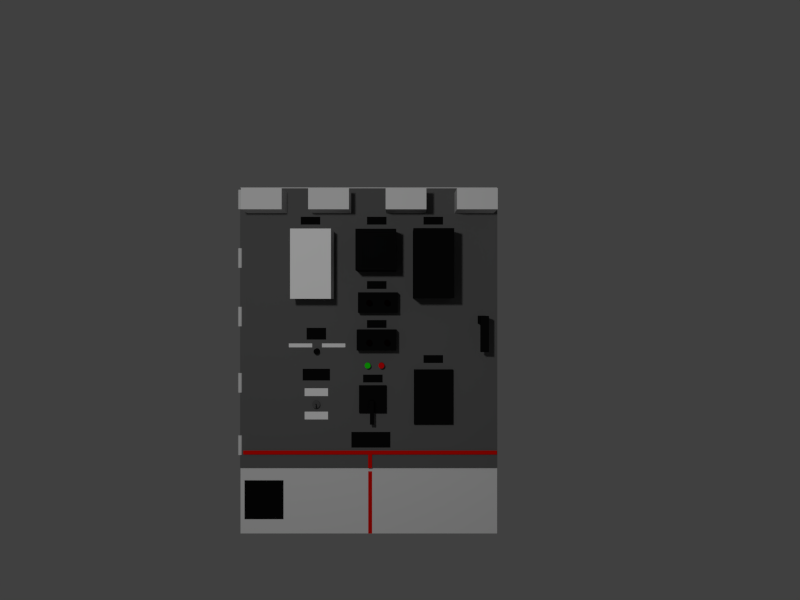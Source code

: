 # Source: untitled.blend  (saved by Blender 2.73.0; exported with 4.5.12 LTS)
import bpy
from mathutils import Matrix  # noqa: F401  (used for matrix-valued properties, if any)

bpy.ops.wm.read_factory_settings(use_empty=True)
scene = bpy.context.scene
scene.name = 'Scene'

# ---- collections
col_collection_1 = bpy.data.collections.new('Collection 1'); scene.collection.children.link(col_collection_1)

# ---- materials (node trees are filled in below, after node groups)
mat_material_001 = bpy.data.materials.new('Material.001')
mat_material_001.alpha_threshold = 0.0
mat_material_001.use_transparent_shadow = False
mat_material_001.diffuse_color = (0.004896, 0.004896, 0.004896, 1.0)
mat_material_001.specular_color = (0.0, 0.0, 0.0)
mat_material_001.roughness = 0.5
mat_material_004 = bpy.data.materials.new('Material.004')
mat_material_004.alpha_threshold = 0.0
mat_material_004.use_transparent_shadow = False
mat_material_004.diffuse_color = (1.0, 1.0, 1.0, 1.0)
mat_material_004.roughness = 0.5
mat_material_029 = bpy.data.materials.new('Material.029')
mat_material_029.alpha_threshold = 0.0
mat_material_029.use_transparent_shadow = False
mat_material_029.diffuse_color = (0.8, 0.003925, 0.0, 1.0)
mat_material_029.specular_color = (1.0, 0.0, 0.01005)
mat_material_029.roughness = 0.5
mat_material = bpy.data.materials.new('Material')
mat_material.alpha_threshold = 0.0
mat_material.use_transparent_shadow = False
mat_material.diffuse_color = (0.1282, 0.1282, 0.1282, 1.0)
mat_material.roughness = 0.5
mat_material.line_color = (0.0, 0.0, 0.0, 1.0)
mat_material_016 = bpy.data.materials.new('Material.016')
mat_material_016.alpha_threshold = 0.0
mat_material_016.use_transparent_shadow = False
mat_material_016.diffuse_color = (0.004896, 0.004896, 0.004896, 1.0)
mat_material_016.specular_color = (0.0, 0.0, 0.0)
mat_material_016.roughness = 0.5
mat_material_024 = bpy.data.materials.new('Material.024')
mat_material_024.alpha_threshold = 0.0
mat_material_024.use_transparent_shadow = False
mat_material_024.diffuse_color = (0.002063, 0.0001099, 0.0001361, 1.0)
mat_material_024.specular_color = (0.004896, 0.004896, 0.004896)
mat_material_024.roughness = 0.5
mat_material_026 = bpy.data.materials.new('Material.026')
mat_material_026.alpha_threshold = 0.0
mat_material_026.use_transparent_shadow = False
mat_material_026.diffuse_color = (0.002063, 0.0001099, 0.0001361, 1.0)
mat_material_026.specular_color = (0.00637, 0.00637, 0.00637)
mat_material_026.roughness = 0.5
mat_material_027 = bpy.data.materials.new('Material.027')
mat_material_027.alpha_threshold = 0.0
mat_material_027.use_transparent_shadow = False
mat_material_027.diffuse_color = (0.002063, 0.0001099, 0.0001361, 1.0)
mat_material_027.specular_color = (0.002063, 0.002063, 0.002063)
mat_material_027.roughness = 0.5
mat_material_028 = bpy.data.materials.new('Material.028')
mat_material_028.alpha_threshold = 0.0
mat_material_028.use_transparent_shadow = False
mat_material_028.diffuse_color = (0.002063, 0.0001099, 0.0001361, 1.0)
mat_material_028.specular_color = (0.003642, 0.003642, 0.003642)
mat_material_028.roughness = 0.5
mat_material_014 = bpy.data.materials.new('Material.014')
mat_material_014.alpha_threshold = 0.0
mat_material_014.use_transparent_shadow = False
mat_material_014.roughness = 0.5
mat_material_015 = bpy.data.materials.new('Material.015')
mat_material_015.alpha_threshold = 0.0
mat_material_015.use_transparent_shadow = False
mat_material_015.diffuse_color = (0.00637, 0.00637, 0.00637, 1.0)
mat_material_015.specular_color = (0.001547, 0.001547, 0.001547)
mat_material_015.roughness = 0.5
mat_material_018 = bpy.data.materials.new('Material.018')
mat_material_018.alpha_threshold = 0.0
mat_material_018.use_transparent_shadow = False
mat_material_018.diffuse_color = (0.00637, 0.00637, 0.00637, 1.0)
mat_material_018.specular_color = (0.001547, 0.001547, 0.001547)
mat_material_018.roughness = 0.5
mat_material_012 = bpy.data.materials.new('Material.012')
mat_material_012.alpha_threshold = 0.0
mat_material_012.use_transparent_shadow = False
mat_material_012.diffuse_color = (0.00637, 0.00637, 0.00637, 1.0)
mat_material_012.specular_color = (0.001547, 0.001547, 0.001547)
mat_material_012.roughness = 0.5
mat_material_013 = bpy.data.materials.new('Material.013')
mat_material_013.alpha_threshold = 0.0
mat_material_013.use_transparent_shadow = False
mat_material_013.diffuse_color = (0.00637, 0.00637, 0.00637, 1.0)
mat_material_013.specular_color = (0.001547, 0.001547, 0.001547)
mat_material_013.roughness = 0.5
mat_material_021 = bpy.data.materials.new('Material.021')
mat_material_021.alpha_threshold = 0.0
mat_material_021.use_transparent_shadow = False
mat_material_021.roughness = 0.5
mat_material_020 = bpy.data.materials.new('Material.020')
mat_material_020.alpha_threshold = 0.0
mat_material_020.use_transparent_shadow = False
mat_material_020.roughness = 0.5
mat_material_019 = bpy.data.materials.new('Material.019')
mat_material_019.alpha_threshold = 0.0
mat_material_019.use_transparent_shadow = False
mat_material_019.roughness = 0.5
mat_material_017 = bpy.data.materials.new('Material.017')
mat_material_017.alpha_threshold = 0.0
mat_material_017.use_transparent_shadow = False
mat_material_017.diffuse_color = (0.01471, 0.8, 0.005219, 1.0)
mat_material_017.roughness = 0.5
mat_material_025 = bpy.data.materials.new('Material.025')
mat_material_025.alpha_threshold = 0.0
mat_material_025.use_transparent_shadow = False
mat_material_025.diffuse_color = (0.8, 0.003781, 0.004875, 1.0)
mat_material_025.roughness = 0.5
mat_material_030 = bpy.data.materials.new('Material.030')
mat_material_030.alpha_threshold = 0.0
mat_material_030.use_transparent_shadow = False
mat_material_030.diffuse_color = (0.8, 0.003925, 0.0, 1.0)
mat_material_030.specular_color = (1.0, 0.0, 0.01005)
mat_material_030.roughness = 0.5
mat_material_032 = bpy.data.materials.new('Material.032')
mat_material_032.alpha_threshold = 0.0
mat_material_032.use_transparent_shadow = False
mat_material_032.diffuse_color = (0.8, 0.003925, 0.0, 1.0)
mat_material_032.specular_color = (1.0, 0.0, 0.01005)
mat_material_032.roughness = 0.5
mat_material_034 = bpy.data.materials.new('Material.034')
mat_material_034.alpha_threshold = 0.0
mat_material_034.use_transparent_shadow = False
mat_material_034.diffuse_color = (0.004896, 0.004896, 0.004896, 1.0)
mat_material_034.specular_color = (0.0, 0.0, 0.0)
mat_material_034.roughness = 0.5
mat_material_035 = bpy.data.materials.new('Material.035')
mat_material_035.alpha_threshold = 0.0
mat_material_035.use_transparent_shadow = False
mat_material_035.diffuse_color = (0.004896, 0.004896, 0.004896, 1.0)
mat_material_035.specular_color = (0.0, 0.0, 0.0)
mat_material_035.roughness = 0.5
mat_material_036 = bpy.data.materials.new('Material.036')
mat_material_036.alpha_threshold = 0.0
mat_material_036.use_transparent_shadow = False
mat_material_036.diffuse_color = (0.004896, 0.004896, 0.004896, 1.0)
mat_material_036.specular_color = (0.0, 0.0, 0.0)
mat_material_036.roughness = 0.5
mat_material_038 = bpy.data.materials.new('Material.038')
mat_material_038.alpha_threshold = 0.0
mat_material_038.use_transparent_shadow = False
mat_material_038.diffuse_color = (0.004896, 0.004896, 0.004896, 1.0)
mat_material_038.specular_color = (0.0, 0.0, 0.0)
mat_material_038.roughness = 0.5
mat_material_039 = bpy.data.materials.new('Material.039')
mat_material_039.alpha_threshold = 0.0
mat_material_039.use_transparent_shadow = False
mat_material_039.diffuse_color = (0.004896, 0.004896, 0.004896, 1.0)
mat_material_039.specular_color = (0.0, 0.0, 0.0)
mat_material_039.roughness = 0.5
mat_material_042 = bpy.data.materials.new('Material.042')
mat_material_042.alpha_threshold = 0.0
mat_material_042.use_transparent_shadow = False
mat_material_042.diffuse_color = (0.004896, 0.004896, 0.004896, 1.0)
mat_material_042.specular_color = (0.0, 0.0, 0.0)
mat_material_042.roughness = 0.5
mat_material_045 = bpy.data.materials.new('Material.045')
mat_material_045.alpha_threshold = 0.0
mat_material_045.use_transparent_shadow = False
mat_material_045.diffuse_color = (0.0985, 0.0985, 0.0985, 1.0)
mat_material_045.roughness = 0.5
mat_material_045.specular_intensity = 0.0
mat_material_046 = bpy.data.materials.new('Material.046')
mat_material_046.alpha_threshold = 0.0
mat_material_046.use_transparent_shadow = False
mat_material_046.diffuse_color = (0.004896, 0.004896, 0.004896, 1.0)
mat_material_046.specular_color = (0.0, 0.0, 0.0)
mat_material_046.roughness = 0.5
mat_material_047 = bpy.data.materials.new('Material.047')
mat_material_047.alpha_threshold = 0.0
mat_material_047.use_transparent_shadow = False
mat_material_047.diffuse_color = (0.004896, 0.004896, 0.004896, 1.0)
mat_material_047.specular_color = (0.0, 0.0, 0.0)
mat_material_047.roughness = 0.5
mat_material_048 = bpy.data.materials.new('Material.048')
mat_material_048.alpha_threshold = 0.0
mat_material_048.use_transparent_shadow = False
mat_material_048.diffuse_color = (0.004896, 0.004896, 0.004896, 1.0)
mat_material_048.specular_color = (0.0, 0.0, 0.0)
mat_material_048.roughness = 0.5
mat_material_049 = bpy.data.materials.new('Material.049')
mat_material_049.alpha_threshold = 0.0
mat_material_049.use_transparent_shadow = False
mat_material_049.diffuse_color = (0.004896, 0.004896, 0.004896, 1.0)
mat_material_049.specular_color = (0.0, 0.0, 0.0)
mat_material_049.roughness = 0.5
mat_material_050 = bpy.data.materials.new('Material.050')
mat_material_050.alpha_threshold = 0.0
mat_material_050.use_transparent_shadow = False
mat_material_050.diffuse_color = (0.004896, 0.004896, 0.004896, 1.0)
mat_material_050.specular_color = (0.0, 0.0, 0.0)
mat_material_050.roughness = 0.5
mat_material_051 = bpy.data.materials.new('Material.051')
mat_material_051.alpha_threshold = 0.0
mat_material_051.use_transparent_shadow = False
mat_material_051.diffuse_color = (0.004896, 0.004896, 0.004896, 1.0)
mat_material_051.specular_color = (0.0, 0.0, 0.0)
mat_material_051.roughness = 0.5
mat_material_052 = bpy.data.materials.new('Material.052')
mat_material_052.alpha_threshold = 0.0
mat_material_052.use_transparent_shadow = False
mat_material_052.diffuse_color = (0.004896, 0.004896, 0.004896, 1.0)
mat_material_052.specular_color = (0.0, 0.0, 0.0)
mat_material_052.roughness = 0.5

# ---- material node trees

# ---- world
world_world = bpy.data.worlds.new('World'); scene.world = world_world
world_world.color = (0.05088, 0.05088, 0.05088)
world_world.use_sun_shadow = False
world_world.sun_shadow_jitter_overblur = 0.0
world_world.cycles.sampling_method = 'MANUAL'
world_world.cycles.sample_map_resolution = 256

# ---- cameras
cam_camera = bpy.data.cameras.new('Camera')
cam_camera.clip_end = 100.0
cam_camera.lens = 35.0
cam_camera.sensor_width = 32.0
cam_camera.sensor_height = 18.0
cam_camera.ortho_scale = 7.314
cam_camera.dof.focus_distance = 0.0
cam_camera.dof.aperture_fstop = 128.0

# ---- lights
light_sun = bpy.data.lights.new('Sun', 'POINT')
light_sun.transmission_factor = 0.0
light_sun.energy = 100.0
light_sun.shadow_buffer_clip_start = 0.5
light_sun.shadow_soft_size = 0.1
light_sun.shadow_maximum_resolution = 0.006
light_sun.use_absolute_resolution = True
light_sun.cycles.use_multiple_importance_sampling = False

# ---- meshes
me_cube_029 = bpy.data.meshes.new('Cube.029')
me_cube_029.from_pydata([(-1.0, -1.0, -1.0), (-1.0, 1.0, -1.0), (1.0, 1.0, -1.0), (1.0, -1.0, -1.0), (-1.0, -1.0, 1.0), (-1.0, 1.0, 1.0), (1.0, 1.0, 1.0), (1.0, -1.0, 1.0)], [], [(4, 5, 1, 0), (5, 6, 2, 1), (6, 7, 3, 2), (7, 4, 0, 3), (0, 1, 2, 3), (7, 6, 5, 4)])
me_cube_029.materials.append(mat_material_001)
me_cube_029.use_remesh_preserve_volume = False
me_cube_029.use_remesh_preserve_attributes = False
me_cube_029.use_mirror_vertex_groups = False
me_cube_029.update()
me_plane_004 = bpy.data.meshes.new('Plane.004')
me_plane_004.from_pydata([(-1.0, -1.0, 0.0), (1.0, -1.0, 0.0), (-1.0, 1.0, 0.0), (1.0, 1.0, 0.0)], [], [(0, 1, 3, 2)])
me_plane_004.materials.append(mat_material_004)
me_plane_004.use_remesh_preserve_volume = False
me_plane_004.use_remesh_preserve_attributes = False
me_plane_004.use_mirror_vertex_groups = False
me_plane_004.update()
me_plane = bpy.data.meshes.new('Plane')
me_plane.from_pydata([(-1.0, -1.0, 0.0), (1.0, -1.0, 0.0), (-1.0, 1.0, 0.0), (1.0, 1.0, 0.0)], [], [(0, 1, 3, 2)])
me_plane.materials.append(mat_material_029)
me_plane.use_remesh_preserve_volume = False
me_plane.use_remesh_preserve_attributes = False
me_plane.use_mirror_vertex_groups = False
me_plane.update()
me_cylinder_003 = bpy.data.meshes.new('Cylinder.003')
me_cylinder_003.from_pydata([(0.0, 1.0, -1.0), (0.0, 1.0, 1.0), (0.1951, 0.9808, -1.0), (0.1951, 0.9808, 1.0), (0.3827, 0.9239, -1.0), (0.3827, 0.9239, 1.0), (0.5556, 0.8315, -1.0), (0.5556, 0.8315, 1.0), (0.7071, 0.7071, -1.0), (0.7071, 0.7071, 1.0), (0.8315, 0.5556, -1.0), (0.8315, 0.5556, 1.0), (0.9239, 0.3827, -1.0), (0.9239, 0.3827, 1.0), (0.9808, 0.1951, -1.0), (0.9808, 0.1951, 1.0), (1.0, 7.55e-08, -1.0), (1.0, 7.55e-08, 1.0), (0.9808, -0.1951, -1.0), (0.9808, -0.1951, 1.0), (0.9239, -0.3827, -1.0), (0.9239, -0.3827, 1.0), (0.8315, -0.5556, -1.0), (0.8315, -0.5556, 1.0), (0.7071, -0.7071, -1.0), (0.7071, -0.7071, 1.0), (0.5556, -0.8315, -1.0), (0.5556, -0.8315, 1.0), (0.3827, -0.9239, -1.0), (0.3827, -0.9239, 1.0), (0.1951, -0.9808, -1.0), (0.1951, -0.9808, 1.0), (-3.258e-07, -1.0, -1.0), (-3.258e-07, -1.0, 1.0), (-0.1951, -0.9808, -1.0), (-0.1951, -0.9808, 1.0), (-0.3827, -0.9239, -1.0), (-0.3827, -0.9239, 1.0), (-0.5556, -0.8315, -1.0), (-0.5556, -0.8315, 1.0), (-0.7071, -0.7071, -1.0), (-0.7071, -0.7071, 1.0), (-0.8315, -0.5556, -1.0), (-0.8315, -0.5556, 1.0), (-0.9239, -0.3827, -1.0), (-0.9239, -0.3827, 1.0), (-0.9808, -0.1951, -1.0), (-0.9808, -0.1951, 1.0), (-1.0, 9.656e-07, -1.0), (-1.0, 9.656e-07, 1.0), (-0.9808, 0.1951, -1.0), (-0.9808, 0.1951, 1.0), (-0.9239, 0.3827, -1.0), (-0.9239, 0.3827, 1.0), (-0.8315, 0.5556, -1.0), (-0.8315, 0.5556, 1.0), (-0.7071, 0.7071, -1.0), (-0.7071, 0.7071, 1.0), (-0.5556, 0.8315, -1.0), (-0.5556, 0.8315, 1.0), (-0.3827, 0.9239, -1.0), (-0.3827, 0.9239, 1.0), (-0.1951, 0.9808, -1.0), (-0.1951, 0.9808, 1.0)], [], [(0, 1, 3, 2), (2, 3, 5, 4), (4, 5, 7, 6), (6, 7, 9, 8), (8, 9, 11, 10), (10, 11, 13, 12), (12, 13, 15, 14), (14, 15, 17, 16), (16, 17, 19, 18), (18, 19, 21, 20), (20, 21, 23, 22), (22, 23, 25, 24), (24, 25, 27, 26), (26, 27, 29, 28), (28, 29, 31, 30), (30, 31, 33, 32), (32, 33, 35, 34), (34, 35, 37, 36), (36, 37, 39, 38), (38, 39, 41, 40), (40, 41, 43, 42), (42, 43, 45, 44), (44, 45, 47, 46), (46, 47, 49, 48), (48, 49, 51, 50), (50, 51, 53, 52), (52, 53, 55, 54), (54, 55, 57, 56), (56, 57, 59, 58), (58, 59, 61, 60), (3, 1, 63, 61, 59, 57, 55, 53, 51, 49, 47, 45, 43, 41, 39, 37, 35, 33, 31, 29, 27, 25, 23, 21, 19, 17, 15, 13, 11, 9, 7, 5), (62, 63, 1, 0), (60, 61, 63, 62), (0, 2, 4, 6, 8, 10, 12, 14, 16, 18, 20, 22, 24, 26, 28, 30, 32, 34, 36, 38, 40, 42, 44, 46, 48, 50, 52, 54, 56, 58, 60, 62)])
me_cylinder_003.use_remesh_preserve_volume = False
me_cylinder_003.use_remesh_preserve_attributes = False
me_cylinder_003.use_mirror_vertex_groups = False
me_cylinder_003.update()
me_cube_003 = bpy.data.meshes.new('Cube.003')
me_cube_003.from_pydata([(-1.0, -1.0, -1.0), (-1.0, 1.0, -1.0), (1.0, 1.0, -1.0), (1.0, -1.0, -1.0), (-1.0, -1.0, 1.0), (-1.0, 1.0, 1.0), (1.0, 1.0, 1.0), (1.0, -1.0, 1.0)], [], [(4, 5, 1, 0), (5, 6, 2, 1), (6, 7, 3, 2), (7, 4, 0, 3), (0, 1, 2, 3), (7, 6, 5, 4)])
me_cube_003.use_remesh_preserve_volume = False
me_cube_003.use_remesh_preserve_attributes = False
me_cube_003.use_mirror_vertex_groups = False
me_cube_003.update()
me_cube = bpy.data.meshes.new('Cube')
me_cube.from_pydata([(1.0, 1.0, -0.4347), (1.0, -1.0, -0.4347), (0.9094, -1.0, -0.4347), (0.9094, 1.0, -0.4347), (1.0, 1.0, 1.0), (1.0, -1.0, 1.0), (0.9094, -1.0, 1.0), (0.9094, 1.0, 1.0)], [], [(0, 1, 2, 3), (4, 7, 6, 5), (0, 4, 5, 1), (1, 5, 6, 2), (2, 6, 7, 3), (4, 0, 3, 7)])
_uv = me_cube.uv_layers.new(name='UVMap')
_uv.uv.foreach_set('vector', [0.0, 0.0, 1.0, 0.0, 1.0, 1.0, 0.0, 1.0, 0.0, 0.0, 1.0, 0.0, 1.0, 1.0, 0.0, 1.0, 0.0, 0.0, 1.0, 0.0, 1.0, 1.0, 0.0, 1.0, 0.0, 0.0, 1.0, 0.0, 1.0, 1.0, 0.0, 1.0, 0.0, 0.0, 1.0, 0.0, 1.0, 1.0, 0.0, 1.0, 0.0, 0.0, 1.0, 0.0, 1.0, 1.0, 0.0, 1.0])
me_cube.materials.append(mat_material)
me_cube.use_remesh_preserve_volume = False
me_cube.use_remesh_preserve_attributes = False
me_cube.use_mirror_vertex_groups = False
me_cube.update()
me_cube_014 = bpy.data.meshes.new('Cube.014')
me_cube_014.from_pydata([(-1.0, -1.0, -1.0), (-1.0, -1.0, 1.0), (-1.0, 1.0, -1.0), (-1.0, 1.0, 1.0), (1.0, -1.0, -1.0), (1.0, -1.0, 1.0), (1.0, 1.0, -1.0), (1.0, 1.0, 1.0)], [], [(1, 3, 2, 0), (3, 7, 6, 2), (7, 5, 4, 6), (5, 1, 0, 4), (0, 2, 6, 4), (5, 7, 3, 1)])
me_cube_014.materials.append(mat_material_001)
me_cube_014.use_remesh_preserve_volume = False
me_cube_014.use_remesh_preserve_attributes = False
me_cube_014.use_mirror_vertex_groups = False
me_cube_014.update()
me_cube_013 = bpy.data.meshes.new('Cube.013')
me_cube_013.from_pydata([(-1.0, -0.5, 0.5), (-1.0, 0.5, 0.5), (-1.0, 0.5, -0.5), (-1.0, -0.5, -0.5), (-0.5, 1.0, 0.5), (0.5, 1.0, 0.5), (0.5, 1.0, -0.5), (-0.5, 1.0, -0.5), (1.0, 0.5, 0.5), (1.0, -0.5, 0.5), (1.0, -0.5, -0.5), (1.0, 0.5, -0.5), (0.5, -1.0, 0.5), (-0.5, -1.0, 0.5), (-0.5, -1.0, -0.5), (0.5, -1.0, -0.5), (-0.5, -0.5, -1.0), (-0.5, 0.5, -1.0), (0.5, 0.5, -1.0), (0.5, -0.5, -1.0), (0.5, -0.5, 1.0), (0.5, 0.5, 1.0), (-0.5, 0.5, 1.0), (-0.5, -0.5, 1.0), (-1.0, 0.0, 0.5), (-1.0, 0.5, 0.0), (-1.0, 0.0, -0.5), (-1.0, -0.5, 0.0), (0.0, 1.0, 0.5), (0.5, 1.0, 0.0), (0.0, 1.0, -0.5), (-0.5, 1.0, 0.0), (1.0, 0.0, 0.5), (1.0, -0.5, 0.0), (1.0, 0.0, -0.5), (1.0, 0.5, 0.0), (0.0, -1.0, 0.5), (-0.5, -1.0, 0.0), (0.0, -1.0, -0.5), (0.5, -1.0, 0.0), (-0.5, 0.0, -1.0), (0.0, 0.5, -1.0), (0.5, 0.0, -1.0), (0.0, -0.5, -1.0), (0.5, 0.0, 1.0), (0.0, 0.5, 1.0), (-0.5, 0.0, 1.0), (0.0, -0.5, 1.0), (-1.0, -1.0, -0.5), (-1.0, -1.0, 0.5), (-1.0, -0.5, 1.0), (-1.0, 0.5, 1.0), (-1.0, 1.0, 0.5), (-1.0, 1.0, -0.5), (-1.0, 0.5, -1.0), (-1.0, -0.5, -1.0), (-0.5, 1.0, 1.0), (0.5, 1.0, 1.0), (1.0, 1.0, 0.5), (1.0, 1.0, -0.5), (0.5, 1.0, -1.0), (-0.5, 1.0, -1.0), (1.0, 0.5, 1.0), (1.0, -0.5, 1.0), (1.0, -1.0, 0.5), (1.0, -1.0, -0.5), (1.0, -0.5, -1.0), (1.0, 0.5, -1.0), (0.5, -1.0, 1.0), (-0.5, -1.0, 1.0), (-0.5, -1.0, -1.0), (0.5, -1.0, -1.0), (-1.0, 0.0, 0.0), (0.0, 1.0, 0.0), (1.0, 0.0, 0.0), (0.0, -1.0, 0.0), (0.0, 0.0, -1.0), (0.0, 0.0, 1.0), (-1.0, -1.0, 0.0), (-1.0, 0.0, 1.0), (-1.0, 1.0, 0.0), (-1.0, 0.0, -1.0), (0.0, 1.0, 1.0), (1.0, 1.0, 0.0), (0.0, 1.0, -1.0), (1.0, 0.0, 1.0), (1.0, -1.0, 0.0), (1.0, 0.0, -1.0), (0.0, -1.0, 1.0), (0.0, -1.0, -1.0), (-1.0, -1.0, -1.0), (-1.0, -1.0, 1.0), (-1.0, 1.0, -1.0), (-1.0, 1.0, 1.0), (1.0, -1.0, -1.0), (1.0, -1.0, 1.0), (1.0, 1.0, -1.0), (1.0, 1.0, 1.0)], [], [(0, 24, 72, 27), (0, 27, 78, 49), (0, 49, 91, 50), (0, 50, 79, 24), (1, 25, 72, 24), (1, 24, 79, 51), (1, 51, 93, 52), (1, 52, 80, 25), (2, 26, 72, 25), (2, 25, 80, 53), (2, 53, 92, 54), (2, 54, 81, 26), (3, 27, 72, 26), (3, 26, 81, 55), (3, 55, 90, 48), (3, 48, 78, 27), (4, 28, 73, 31), (4, 31, 80, 52), (4, 52, 93, 56), (4, 56, 82, 28), (5, 29, 73, 28), (5, 28, 82, 57), (5, 57, 97, 58), (5, 58, 83, 29), (6, 30, 73, 29), (6, 29, 83, 59), (6, 59, 96, 60), (6, 60, 84, 30), (7, 31, 73, 30), (7, 30, 84, 61), (7, 61, 92, 53), (7, 53, 80, 31), (8, 32, 74, 35), (8, 35, 83, 58), (8, 58, 97, 62), (8, 62, 85, 32), (9, 33, 74, 32), (9, 32, 85, 63), (9, 63, 95, 64), (9, 64, 86, 33), (10, 34, 74, 33), (10, 33, 86, 65), (10, 65, 94, 66), (10, 66, 87, 34), (11, 35, 74, 34), (11, 34, 87, 67), (11, 67, 96, 59), (11, 59, 83, 35), (12, 36, 75, 39), (12, 39, 86, 64), (12, 64, 95, 68), (12, 68, 88, 36), (13, 37, 75, 36), (13, 36, 88, 69), (13, 69, 91, 49), (13, 49, 78, 37), (14, 38, 75, 37), (14, 37, 78, 48), (14, 48, 90, 70), (14, 70, 89, 38), (15, 39, 75, 38), (15, 38, 89, 71), (15, 71, 94, 65), (15, 65, 86, 39), (16, 40, 76, 43), (16, 43, 89, 70), (16, 70, 90, 55), (16, 55, 81, 40), (17, 41, 76, 40), (17, 40, 81, 54), (17, 54, 92, 61), (17, 61, 84, 41), (18, 42, 76, 41), (18, 41, 84, 60), (18, 60, 96, 67), (18, 67, 87, 42), (19, 43, 76, 42), (19, 42, 87, 66), (19, 66, 94, 71), (19, 71, 89, 43), (20, 44, 77, 47), (20, 47, 88, 68), (20, 68, 95, 63), (20, 63, 85, 44), (21, 45, 77, 44), (21, 44, 85, 62), (21, 62, 97, 57), (21, 57, 82, 45), (22, 46, 77, 45), (22, 45, 82, 56), (22, 56, 93, 51), (22, 51, 79, 46), (23, 47, 77, 46), (23, 46, 79, 50), (23, 50, 91, 69), (23, 69, 88, 47)])
me_cube_013.materials.append(mat_material_001)
me_cube_013.use_remesh_preserve_volume = False
me_cube_013.use_remesh_preserve_attributes = False
me_cube_013.use_mirror_vertex_groups = False
me_cube_013.update()
me_cube_021 = bpy.data.meshes.new('Cube.021')
me_cube_021.from_pydata([(-1.0, -0.5, 0.5), (-1.0, 0.5, 0.5), (-1.0, 0.5, -0.5), (-1.0, -0.5, -0.5), (-0.5, 1.0, 0.5), (0.5, 1.0, 0.5), (0.5, 1.0, -0.5), (-0.5, 1.0, -0.5), (1.0, 0.5, 0.5), (1.0, -0.5, 0.5), (1.0, -0.5, -0.5), (1.0, 0.5, -0.5), (0.5, -1.0, 0.5), (-0.5, -1.0, 0.5), (-0.5, -1.0, -0.5), (0.5, -1.0, -0.5), (-0.5, -0.5, -1.0), (-0.5, 0.5, -1.0), (0.5, 0.5, -1.0), (0.5, -0.5, -1.0), (0.5, -0.5, 1.0), (0.5, 0.5, 1.0), (-0.5, 0.5, 1.0), (-0.5, -0.5, 1.0), (-1.0, 0.0, 0.5), (-1.0, 0.5, 0.0), (-1.0, 0.0, -0.5), (-1.0, -0.5, 0.0), (0.0, 1.0, 0.5), (0.5, 1.0, 0.0), (0.0, 1.0, -0.5), (-0.5, 1.0, 0.0), (1.0, 0.0, 0.5), (1.0, -0.5, 0.0), (1.0, 0.0, -0.5), (1.0, 0.5, 0.0), (0.0, -1.0, 0.5), (-0.5, -1.0, 0.0), (0.0, -1.0, -0.5), (0.5, -1.0, 0.0), (-0.5, 0.0, -1.0), (0.0, 0.5, -1.0), (0.5, 0.0, -1.0), (0.0, -0.5, -1.0), (0.5, 0.0, 1.0), (0.0, 0.5, 1.0), (-0.5, 0.0, 1.0), (0.0, -0.5, 1.0), (-1.0, -1.0, -0.5), (-1.0, -1.0, 0.5), (-1.0, -0.5, 1.0), (-1.0, 0.5, 1.0), (-1.0, 1.0, 0.5), (-1.0, 1.0, -0.5), (-1.0, 0.5, -1.0), (-1.0, -0.5, -1.0), (-0.5, 1.0, 1.0), (0.5, 1.0, 1.0), (1.0, 1.0, 0.5), (1.0, 1.0, -0.5), (0.5, 1.0, -1.0), (-0.5, 1.0, -1.0), (1.0, 0.5, 1.0), (1.0, -0.5, 1.0), (1.0, -1.0, 0.5), (1.0, -1.0, -0.5), (1.0, -0.5, -1.0), (1.0, 0.5, -1.0), (0.5, -1.0, 1.0), (-0.5, -1.0, 1.0), (-0.5, -1.0, -1.0), (0.5, -1.0, -1.0), (-1.0, 0.0, 0.0), (0.0, 1.0, 0.0), (1.0, 0.0, 0.0), (0.0, -1.0, 0.0), (0.0, 0.0, -1.0), (0.0, 0.0, 1.0), (-1.0, -1.0, 0.0), (-1.0, 0.0, 1.0), (-1.0, 1.0, 0.0), (-1.0, 0.0, -1.0), (0.0, 1.0, 1.0), (1.0, 1.0, 0.0), (0.0, 1.0, -1.0), (1.0, 0.0, 1.0), (1.0, -1.0, 0.0), (1.0, 0.0, -1.0), (0.0, -1.0, 1.0), (0.0, -1.0, -1.0), (-1.0, -1.0, -1.0), (-1.0, -1.0, 1.0), (-1.0, 1.0, -1.0), (-1.0, 1.0, 1.0), (1.0, -1.0, -1.0), (1.0, -1.0, 1.0), (1.0, 1.0, -1.0), (1.0, 1.0, 1.0)], [], [(0, 24, 72, 27), (0, 27, 78, 49), (0, 49, 91, 50), (0, 50, 79, 24), (1, 25, 72, 24), (1, 24, 79, 51), (1, 51, 93, 52), (1, 52, 80, 25), (2, 26, 72, 25), (2, 25, 80, 53), (2, 53, 92, 54), (2, 54, 81, 26), (3, 27, 72, 26), (3, 26, 81, 55), (3, 55, 90, 48), (3, 48, 78, 27), (4, 28, 73, 31), (4, 31, 80, 52), (4, 52, 93, 56), (4, 56, 82, 28), (5, 29, 73, 28), (5, 28, 82, 57), (5, 57, 97, 58), (5, 58, 83, 29), (6, 30, 73, 29), (6, 29, 83, 59), (6, 59, 96, 60), (6, 60, 84, 30), (7, 31, 73, 30), (7, 30, 84, 61), (7, 61, 92, 53), (7, 53, 80, 31), (8, 32, 74, 35), (8, 35, 83, 58), (8, 58, 97, 62), (8, 62, 85, 32), (9, 33, 74, 32), (9, 32, 85, 63), (9, 63, 95, 64), (9, 64, 86, 33), (10, 34, 74, 33), (10, 33, 86, 65), (10, 65, 94, 66), (10, 66, 87, 34), (11, 35, 74, 34), (11, 34, 87, 67), (11, 67, 96, 59), (11, 59, 83, 35), (12, 36, 75, 39), (12, 39, 86, 64), (12, 64, 95, 68), (12, 68, 88, 36), (13, 37, 75, 36), (13, 36, 88, 69), (13, 69, 91, 49), (13, 49, 78, 37), (14, 38, 75, 37), (14, 37, 78, 48), (14, 48, 90, 70), (14, 70, 89, 38), (15, 39, 75, 38), (15, 38, 89, 71), (15, 71, 94, 65), (15, 65, 86, 39), (16, 40, 76, 43), (16, 43, 89, 70), (16, 70, 90, 55), (16, 55, 81, 40), (17, 41, 76, 40), (17, 40, 81, 54), (17, 54, 92, 61), (17, 61, 84, 41), (18, 42, 76, 41), (18, 41, 84, 60), (18, 60, 96, 67), (18, 67, 87, 42), (19, 43, 76, 42), (19, 42, 87, 66), (19, 66, 94, 71), (19, 71, 89, 43), (20, 44, 77, 47), (20, 47, 88, 68), (20, 68, 95, 63), (20, 63, 85, 44), (21, 45, 77, 44), (21, 44, 85, 62), (21, 62, 97, 57), (21, 57, 82, 45), (22, 46, 77, 45), (22, 45, 82, 56), (22, 56, 93, 51), (22, 51, 79, 46), (23, 47, 77, 46), (23, 46, 79, 50), (23, 50, 91, 69), (23, 69, 88, 47)])
me_cube_021.materials.append(mat_material_016)
me_cube_021.use_remesh_preserve_volume = False
me_cube_021.use_remesh_preserve_attributes = False
me_cube_021.use_mirror_vertex_groups = False
me_cube_021.update()
me_cube_001 = bpy.data.meshes.new('Cube.001')
me_cube_001.from_pydata([(-1.0, -1.0, -1.0), (-1.0, -1.0, 1.0), (-1.0, 1.0, -1.0), (-1.0, 1.0, 1.0), (1.0, -1.0, -1.0), (1.0, -1.0, 1.0), (1.0, 1.0, -1.0), (1.0, 1.0, 1.0)], [], [(1, 3, 2, 0), (3, 7, 6, 2), (7, 5, 4, 6), (5, 1, 0, 4), (0, 2, 6, 4), (5, 7, 3, 1)])
me_cube_001.materials.append(mat_material_001)
me_cube_001.use_remesh_preserve_volume = False
me_cube_001.use_remesh_preserve_attributes = False
me_cube_001.use_mirror_vertex_groups = False
me_cube_001.update()
me_cylinder_004 = bpy.data.meshes.new('Cylinder.004')
me_cylinder_004.from_pydata([(0.0, 1.0, -1.0), (0.0, 1.0, 1.0), (0.1951, 0.9808, -1.0), (0.1951, 0.9808, 1.0), (0.3827, 0.9239, -1.0), (0.3827, 0.9239, 1.0), (0.5556, 0.8315, -1.0), (0.5556, 0.8315, 1.0), (0.7071, 0.7071, -1.0), (0.7071, 0.7071, 1.0), (0.8315, 0.5556, -1.0), (0.8315, 0.5556, 1.0), (0.9239, 0.3827, -1.0), (0.9239, 0.3827, 1.0), (0.9808, 0.1951, -1.0), (0.9808, 0.1951, 1.0), (1.0, 7.55e-08, -1.0), (1.0, 7.55e-08, 1.0), (0.9808, -0.1951, -1.0), (0.9808, -0.1951, 1.0), (0.9239, -0.3827, -1.0), (0.9239, -0.3827, 1.0), (0.8315, -0.5556, -1.0), (0.8315, -0.5556, 1.0), (0.7071, -0.7071, -1.0), (0.7071, -0.7071, 1.0), (0.5556, -0.8315, -1.0), (0.5556, -0.8315, 1.0), (0.3827, -0.9239, -1.0), (0.3827, -0.9239, 1.0), (0.1951, -0.9808, -1.0), (0.1951, -0.9808, 1.0), (-3.258e-07, -1.0, -1.0), (-3.258e-07, -1.0, 1.0), (-0.1951, -0.9808, -1.0), (-0.1951, -0.9808, 1.0), (-0.3827, -0.9239, -1.0), (-0.3827, -0.9239, 1.0), (-0.5556, -0.8315, -1.0), (-0.5556, -0.8315, 1.0), (-0.7071, -0.7071, -1.0), (-0.7071, -0.7071, 1.0), (-0.8315, -0.5556, -1.0), (-0.8315, -0.5556, 1.0), (-0.9239, -0.3827, -1.0), (-0.9239, -0.3827, 1.0), (-0.9808, -0.1951, -1.0), (-0.9808, -0.1951, 1.0), (-1.0, 9.656e-07, -1.0), (-1.0, 9.656e-07, 1.0), (-0.9808, 0.1951, -1.0), (-0.9808, 0.1951, 1.0), (-0.9239, 0.3827, -1.0), (-0.9239, 0.3827, 1.0), (-0.8315, 0.5556, -1.0), (-0.8315, 0.5556, 1.0), (-0.7071, 0.7071, -1.0), (-0.7071, 0.7071, 1.0), (-0.5556, 0.8315, -1.0), (-0.5556, 0.8315, 1.0), (-0.3827, 0.9239, -1.0), (-0.3827, 0.9239, 1.0), (-0.1951, 0.9808, -1.0), (-0.1951, 0.9808, 1.0)], [], [(0, 1, 3, 2), (2, 3, 5, 4), (4, 5, 7, 6), (6, 7, 9, 8), (8, 9, 11, 10), (10, 11, 13, 12), (12, 13, 15, 14), (14, 15, 17, 16), (16, 17, 19, 18), (18, 19, 21, 20), (20, 21, 23, 22), (22, 23, 25, 24), (24, 25, 27, 26), (26, 27, 29, 28), (28, 29, 31, 30), (30, 31, 33, 32), (32, 33, 35, 34), (34, 35, 37, 36), (36, 37, 39, 38), (38, 39, 41, 40), (40, 41, 43, 42), (42, 43, 45, 44), (44, 45, 47, 46), (46, 47, 49, 48), (48, 49, 51, 50), (50, 51, 53, 52), (52, 53, 55, 54), (54, 55, 57, 56), (56, 57, 59, 58), (58, 59, 61, 60), (3, 1, 63, 61, 59, 57, 55, 53, 51, 49, 47, 45, 43, 41, 39, 37, 35, 33, 31, 29, 27, 25, 23, 21, 19, 17, 15, 13, 11, 9, 7, 5), (62, 63, 1, 0), (60, 61, 63, 62), (0, 2, 4, 6, 8, 10, 12, 14, 16, 18, 20, 22, 24, 26, 28, 30, 32, 34, 36, 38, 40, 42, 44, 46, 48, 50, 52, 54, 56, 58, 60, 62)])
me_cylinder_004.materials.append(mat_material_024)
me_cylinder_004.use_remesh_preserve_volume = False
me_cylinder_004.use_remesh_preserve_attributes = False
me_cylinder_004.use_mirror_vertex_groups = False
me_cylinder_004.update()
me_cylinder_005 = bpy.data.meshes.new('Cylinder.005')
me_cylinder_005.from_pydata([(0.0, 1.0, -1.0), (0.0, 1.0, 1.0), (0.1951, 0.9808, -1.0), (0.1951, 0.9808, 1.0), (0.3827, 0.9239, -1.0), (0.3827, 0.9239, 1.0), (0.5556, 0.8315, -1.0), (0.5556, 0.8315, 1.0), (0.7071, 0.7071, -1.0), (0.7071, 0.7071, 1.0), (0.8315, 0.5556, -1.0), (0.8315, 0.5556, 1.0), (0.9239, 0.3827, -1.0), (0.9239, 0.3827, 1.0), (0.9808, 0.1951, -1.0), (0.9808, 0.1951, 1.0), (1.0, 7.55e-08, -1.0), (1.0, 7.55e-08, 1.0), (0.9808, -0.1951, -1.0), (0.9808, -0.1951, 1.0), (0.9239, -0.3827, -1.0), (0.9239, -0.3827, 1.0), (0.8315, -0.5556, -1.0), (0.8315, -0.5556, 1.0), (0.7071, -0.7071, -1.0), (0.7071, -0.7071, 1.0), (0.5556, -0.8315, -1.0), (0.5556, -0.8315, 1.0), (0.3827, -0.9239, -1.0), (0.3827, -0.9239, 1.0), (0.1951, -0.9808, -1.0), (0.1951, -0.9808, 1.0), (-3.258e-07, -1.0, -1.0), (-3.258e-07, -1.0, 1.0), (-0.1951, -0.9808, -1.0), (-0.1951, -0.9808, 1.0), (-0.3827, -0.9239, -1.0), (-0.3827, -0.9239, 1.0), (-0.5556, -0.8315, -1.0), (-0.5556, -0.8315, 1.0), (-0.7071, -0.7071, -1.0), (-0.7071, -0.7071, 1.0), (-0.8315, -0.5556, -1.0), (-0.8315, -0.5556, 1.0), (-0.9239, -0.3827, -1.0), (-0.9239, -0.3827, 1.0), (-0.9808, -0.1951, -1.0), (-0.9808, -0.1951, 1.0), (-1.0, 9.656e-07, -1.0), (-1.0, 9.656e-07, 1.0), (-0.9808, 0.1951, -1.0), (-0.9808, 0.1951, 1.0), (-0.9239, 0.3827, -1.0), (-0.9239, 0.3827, 1.0), (-0.8315, 0.5556, -1.0), (-0.8315, 0.5556, 1.0), (-0.7071, 0.7071, -1.0), (-0.7071, 0.7071, 1.0), (-0.5556, 0.8315, -1.0), (-0.5556, 0.8315, 1.0), (-0.3827, 0.9239, -1.0), (-0.3827, 0.9239, 1.0), (-0.1951, 0.9808, -1.0), (-0.1951, 0.9808, 1.0)], [], [(0, 1, 3, 2), (2, 3, 5, 4), (4, 5, 7, 6), (6, 7, 9, 8), (8, 9, 11, 10), (10, 11, 13, 12), (12, 13, 15, 14), (14, 15, 17, 16), (16, 17, 19, 18), (18, 19, 21, 20), (20, 21, 23, 22), (22, 23, 25, 24), (24, 25, 27, 26), (26, 27, 29, 28), (28, 29, 31, 30), (30, 31, 33, 32), (32, 33, 35, 34), (34, 35, 37, 36), (36, 37, 39, 38), (38, 39, 41, 40), (40, 41, 43, 42), (42, 43, 45, 44), (44, 45, 47, 46), (46, 47, 49, 48), (48, 49, 51, 50), (50, 51, 53, 52), (52, 53, 55, 54), (54, 55, 57, 56), (56, 57, 59, 58), (58, 59, 61, 60), (3, 1, 63, 61, 59, 57, 55, 53, 51, 49, 47, 45, 43, 41, 39, 37, 35, 33, 31, 29, 27, 25, 23, 21, 19, 17, 15, 13, 11, 9, 7, 5), (62, 63, 1, 0), (60, 61, 63, 62), (0, 2, 4, 6, 8, 10, 12, 14, 16, 18, 20, 22, 24, 26, 28, 30, 32, 34, 36, 38, 40, 42, 44, 46, 48, 50, 52, 54, 56, 58, 60, 62)])
me_cylinder_005.materials.append(mat_material_026)
me_cylinder_005.use_remesh_preserve_volume = False
me_cylinder_005.use_remesh_preserve_attributes = False
me_cylinder_005.use_mirror_vertex_groups = False
me_cylinder_005.update()
me_cylinder_006 = bpy.data.meshes.new('Cylinder.006')
me_cylinder_006.from_pydata([(0.0, 1.0, -1.0), (0.0, 1.0, 1.0), (0.1951, 0.9808, -1.0), (0.1951, 0.9808, 1.0), (0.3827, 0.9239, -1.0), (0.3827, 0.9239, 1.0), (0.5556, 0.8315, -1.0), (0.5556, 0.8315, 1.0), (0.7071, 0.7071, -1.0), (0.7071, 0.7071, 1.0), (0.8315, 0.5556, -1.0), (0.8315, 0.5556, 1.0), (0.9239, 0.3827, -1.0), (0.9239, 0.3827, 1.0), (0.9808, 0.1951, -1.0), (0.9808, 0.1951, 1.0), (1.0, 7.55e-08, -1.0), (1.0, 7.55e-08, 1.0), (0.9808, -0.1951, -1.0), (0.9808, -0.1951, 1.0), (0.9239, -0.3827, -1.0), (0.9239, -0.3827, 1.0), (0.8315, -0.5556, -1.0), (0.8315, -0.5556, 1.0), (0.7071, -0.7071, -1.0), (0.7071, -0.7071, 1.0), (0.5556, -0.8315, -1.0), (0.5556, -0.8315, 1.0), (0.3827, -0.9239, -1.0), (0.3827, -0.9239, 1.0), (0.1951, -0.9808, -1.0), (0.1951, -0.9808, 1.0), (-3.258e-07, -1.0, -1.0), (-3.258e-07, -1.0, 1.0), (-0.1951, -0.9808, -1.0), (-0.1951, -0.9808, 1.0), (-0.3827, -0.9239, -1.0), (-0.3827, -0.9239, 1.0), (-0.5556, -0.8315, -1.0), (-0.5556, -0.8315, 1.0), (-0.7071, -0.7071, -1.0), (-0.7071, -0.7071, 1.0), (-0.8315, -0.5556, -1.0), (-0.8315, -0.5556, 1.0), (-0.9239, -0.3827, -1.0), (-0.9239, -0.3827, 1.0), (-0.9808, -0.1951, -1.0), (-0.9808, -0.1951, 1.0), (-1.0, 9.656e-07, -1.0), (-1.0, 9.656e-07, 1.0), (-0.9808, 0.1951, -1.0), (-0.9808, 0.1951, 1.0), (-0.9239, 0.3827, -1.0), (-0.9239, 0.3827, 1.0), (-0.8315, 0.5556, -1.0), (-0.8315, 0.5556, 1.0), (-0.7071, 0.7071, -1.0), (-0.7071, 0.7071, 1.0), (-0.5556, 0.8315, -1.0), (-0.5556, 0.8315, 1.0), (-0.3827, 0.9239, -1.0), (-0.3827, 0.9239, 1.0), (-0.1951, 0.9808, -1.0), (-0.1951, 0.9808, 1.0)], [], [(0, 1, 3, 2), (2, 3, 5, 4), (4, 5, 7, 6), (6, 7, 9, 8), (8, 9, 11, 10), (10, 11, 13, 12), (12, 13, 15, 14), (14, 15, 17, 16), (16, 17, 19, 18), (18, 19, 21, 20), (20, 21, 23, 22), (22, 23, 25, 24), (24, 25, 27, 26), (26, 27, 29, 28), (28, 29, 31, 30), (30, 31, 33, 32), (32, 33, 35, 34), (34, 35, 37, 36), (36, 37, 39, 38), (38, 39, 41, 40), (40, 41, 43, 42), (42, 43, 45, 44), (44, 45, 47, 46), (46, 47, 49, 48), (48, 49, 51, 50), (50, 51, 53, 52), (52, 53, 55, 54), (54, 55, 57, 56), (56, 57, 59, 58), (58, 59, 61, 60), (3, 1, 63, 61, 59, 57, 55, 53, 51, 49, 47, 45, 43, 41, 39, 37, 35, 33, 31, 29, 27, 25, 23, 21, 19, 17, 15, 13, 11, 9, 7, 5), (62, 63, 1, 0), (60, 61, 63, 62), (0, 2, 4, 6, 8, 10, 12, 14, 16, 18, 20, 22, 24, 26, 28, 30, 32, 34, 36, 38, 40, 42, 44, 46, 48, 50, 52, 54, 56, 58, 60, 62)])
me_cylinder_006.materials.append(mat_material_027)
me_cylinder_006.use_remesh_preserve_volume = False
me_cylinder_006.use_remesh_preserve_attributes = False
me_cylinder_006.use_mirror_vertex_groups = False
me_cylinder_006.update()
me_cylinder_007 = bpy.data.meshes.new('Cylinder.007')
me_cylinder_007.from_pydata([(0.0, 1.0, -1.0), (0.0, 1.0, 1.0), (0.1951, 0.9808, -1.0), (0.1951, 0.9808, 1.0), (0.3827, 0.9239, -1.0), (0.3827, 0.9239, 1.0), (0.5556, 0.8315, -1.0), (0.5556, 0.8315, 1.0), (0.7071, 0.7071, -1.0), (0.7071, 0.7071, 1.0), (0.8315, 0.5556, -1.0), (0.8315, 0.5556, 1.0), (0.9239, 0.3827, -1.0), (0.9239, 0.3827, 1.0), (0.9808, 0.1951, -1.0), (0.9808, 0.1951, 1.0), (1.0, 7.55e-08, -1.0), (1.0, 7.55e-08, 1.0), (0.9808, -0.1951, -1.0), (0.9808, -0.1951, 1.0), (0.9239, -0.3827, -1.0), (0.9239, -0.3827, 1.0), (0.8315, -0.5556, -1.0), (0.8315, -0.5556, 1.0), (0.7071, -0.7071, -1.0), (0.7071, -0.7071, 1.0), (0.5556, -0.8315, -1.0), (0.5556, -0.8315, 1.0), (0.3827, -0.9239, -1.0), (0.3827, -0.9239, 1.0), (0.1951, -0.9808, -1.0), (0.1951, -0.9808, 1.0), (-3.258e-07, -1.0, -1.0), (-3.258e-07, -1.0, 1.0), (-0.1951, -0.9808, -1.0), (-0.1951, -0.9808, 1.0), (-0.3827, -0.9239, -1.0), (-0.3827, -0.9239, 1.0), (-0.5556, -0.8315, -1.0), (-0.5556, -0.8315, 1.0), (-0.7071, -0.7071, -1.0), (-0.7071, -0.7071, 1.0), (-0.8315, -0.5556, -1.0), (-0.8315, -0.5556, 1.0), (-0.9239, -0.3827, -1.0), (-0.9239, -0.3827, 1.0), (-0.9808, -0.1951, -1.0), (-0.9808, -0.1951, 1.0), (-1.0, 9.656e-07, -1.0), (-1.0, 9.656e-07, 1.0), (-0.9808, 0.1951, -1.0), (-0.9808, 0.1951, 1.0), (-0.9239, 0.3827, -1.0), (-0.9239, 0.3827, 1.0), (-0.8315, 0.5556, -1.0), (-0.8315, 0.5556, 1.0), (-0.7071, 0.7071, -1.0), (-0.7071, 0.7071, 1.0), (-0.5556, 0.8315, -1.0), (-0.5556, 0.8315, 1.0), (-0.3827, 0.9239, -1.0), (-0.3827, 0.9239, 1.0), (-0.1951, 0.9808, -1.0), (-0.1951, 0.9808, 1.0)], [], [(0, 1, 3, 2), (2, 3, 5, 4), (4, 5, 7, 6), (6, 7, 9, 8), (8, 9, 11, 10), (10, 11, 13, 12), (12, 13, 15, 14), (14, 15, 17, 16), (16, 17, 19, 18), (18, 19, 21, 20), (20, 21, 23, 22), (22, 23, 25, 24), (24, 25, 27, 26), (26, 27, 29, 28), (28, 29, 31, 30), (30, 31, 33, 32), (32, 33, 35, 34), (34, 35, 37, 36), (36, 37, 39, 38), (38, 39, 41, 40), (40, 41, 43, 42), (42, 43, 45, 44), (44, 45, 47, 46), (46, 47, 49, 48), (48, 49, 51, 50), (50, 51, 53, 52), (52, 53, 55, 54), (54, 55, 57, 56), (56, 57, 59, 58), (58, 59, 61, 60), (3, 1, 63, 61, 59, 57, 55, 53, 51, 49, 47, 45, 43, 41, 39, 37, 35, 33, 31, 29, 27, 25, 23, 21, 19, 17, 15, 13, 11, 9, 7, 5), (62, 63, 1, 0), (60, 61, 63, 62), (0, 2, 4, 6, 8, 10, 12, 14, 16, 18, 20, 22, 24, 26, 28, 30, 32, 34, 36, 38, 40, 42, 44, 46, 48, 50, 52, 54, 56, 58, 60, 62)])
me_cylinder_007.materials.append(mat_material_028)
me_cylinder_007.use_remesh_preserve_volume = False
me_cylinder_007.use_remesh_preserve_attributes = False
me_cylinder_007.use_mirror_vertex_groups = False
me_cylinder_007.update()
me_cylinder_001 = bpy.data.meshes.new('Cylinder.001')
me_cylinder_001.from_pydata([(0.0, 1.0, -1.0), (0.0, 1.0, 1.0), (0.1951, 0.9808, -1.0), (0.1951, 0.9808, 1.0), (0.3827, 0.9239, -1.0), (0.3827, 0.9239, 1.0), (0.5556, 0.8315, -1.0), (0.5556, 0.8315, 1.0), (0.7071, 0.7071, -1.0), (0.7071, 0.7071, 1.0), (0.8315, 0.5556, -1.0), (0.8315, 0.5556, 1.0), (0.9239, 0.3827, -1.0), (0.9239, 0.3827, 1.0), (0.9808, 0.1951, -1.0), (0.9808, 0.1951, 1.0), (1.0, 7.55e-08, -1.0), (1.0, 7.55e-08, 1.0), (0.9808, -0.1951, -1.0), (0.9808, -0.1951, 1.0), (0.9239, -0.3827, -1.0), (0.9239, -0.3827, 1.0), (0.8315, -0.5556, -1.0), (0.8315, -0.5556, 1.0), (0.7071, -0.7071, -1.0), (0.7071, -0.7071, 1.0), (0.5556, -0.8315, -1.0), (0.5556, -0.8315, 1.0), (0.3827, -0.9239, -1.0), (0.3827, -0.9239, 1.0), (0.1951, -0.9808, -1.0), (0.1951, -0.9808, 1.0), (-3.258e-07, -1.0, -1.0), (-3.258e-07, -1.0, 1.0), (-0.1951, -0.9808, -1.0), (-0.1951, -0.9808, 1.0), (-0.3827, -0.9239, -1.0), (-0.3827, -0.9239, 1.0), (-0.5556, -0.8315, -1.0), (-0.5556, -0.8315, 1.0), (-0.7071, -0.7071, -1.0), (-0.7071, -0.7071, 1.0), (-0.8315, -0.5556, -1.0), (-0.8315, -0.5556, 1.0), (-0.9239, -0.3827, -1.0), (-0.9239, -0.3827, 1.0), (-0.9808, -0.1951, -1.0), (-0.9808, -0.1951, 1.0), (-1.0, 9.656e-07, -1.0), (-1.0, 9.656e-07, 1.0), (-0.9808, 0.1951, -1.0), (-0.9808, 0.1951, 1.0), (-0.9239, 0.3827, -1.0), (-0.9239, 0.3827, 1.0), (-0.8315, 0.5556, -1.0), (-0.8315, 0.5556, 1.0), (-0.7071, 0.7071, -1.0), (-0.7071, 0.7071, 1.0), (-0.5556, 0.8315, -1.0), (-0.5556, 0.8315, 1.0), (-0.3827, 0.9239, -1.0), (-0.3827, 0.9239, 1.0), (-0.1951, 0.9808, -1.0), (-0.1951, 0.9808, 1.0)], [], [(0, 1, 3, 2), (2, 3, 5, 4), (4, 5, 7, 6), (6, 7, 9, 8), (8, 9, 11, 10), (10, 11, 13, 12), (12, 13, 15, 14), (14, 15, 17, 16), (16, 17, 19, 18), (18, 19, 21, 20), (20, 21, 23, 22), (22, 23, 25, 24), (24, 25, 27, 26), (26, 27, 29, 28), (28, 29, 31, 30), (30, 31, 33, 32), (32, 33, 35, 34), (34, 35, 37, 36), (36, 37, 39, 38), (38, 39, 41, 40), (40, 41, 43, 42), (42, 43, 45, 44), (44, 45, 47, 46), (46, 47, 49, 48), (48, 49, 51, 50), (50, 51, 53, 52), (52, 53, 55, 54), (54, 55, 57, 56), (56, 57, 59, 58), (58, 59, 61, 60), (3, 1, 63, 61, 59, 57, 55, 53, 51, 49, 47, 45, 43, 41, 39, 37, 35, 33, 31, 29, 27, 25, 23, 21, 19, 17, 15, 13, 11, 9, 7, 5), (60, 61, 63, 62), (62, 63, 1, 0), (0, 2, 4, 6, 8, 10, 12, 14, 16, 18, 20, 22, 24, 26, 28, 30, 32, 34, 36, 38, 40, 42, 44, 46, 48, 50, 52, 54, 56, 58, 60, 62)])
me_cylinder_001.materials.append(mat_material_001)
me_cylinder_001.use_remesh_preserve_volume = False
me_cylinder_001.use_remesh_preserve_attributes = False
me_cylinder_001.use_mirror_vertex_groups = False
me_cylinder_001.update()
me_cube_010 = bpy.data.meshes.new('Cube.010')
me_cube_010.from_pydata([(-1.0, -1.0, -1.0), (-1.0, -1.0, 1.0), (-1.0, 1.0, -1.0), (-1.0, 1.0, 1.0), (1.0, -1.0, -1.0), (1.0, -1.0, 1.0), (1.0, 1.0, -1.0), (1.0, 1.0, 1.0)], [], [(1, 3, 2, 0), (3, 7, 6, 2), (7, 5, 4, 6), (5, 1, 0, 4), (0, 2, 6, 4), (5, 7, 3, 1)])
me_cube_010.materials.append(mat_material_001)
me_cube_010.use_remesh_preserve_volume = False
me_cube_010.use_remesh_preserve_attributes = False
me_cube_010.use_mirror_vertex_groups = False
me_cube_010.update()
me_cube_002 = bpy.data.meshes.new('Cube.002')
me_cube_002.from_pydata([(-1.0, -1.0, -1.0), (-1.0, -1.0, 1.0), (-1.0, 1.0, -1.0), (-1.0, 1.0, 1.0), (1.0, -1.0, -1.0), (1.0, -1.0, 1.0), (1.0, 1.0, -1.0), (1.0, 1.0, 1.0)], [], [(1, 3, 2, 0), (3, 7, 6, 2), (7, 5, 4, 6), (5, 1, 0, 4), (0, 2, 6, 4), (5, 7, 3, 1)])
me_cube_002.materials.append(mat_material_001)
me_cube_002.use_remesh_preserve_volume = False
me_cube_002.use_remesh_preserve_attributes = False
me_cube_002.use_mirror_vertex_groups = False
me_cube_002.update()
me_cube_012 = bpy.data.meshes.new('Cube.012')
me_cube_012.from_pydata([(-1.0, -1.0, -1.0), (-1.0, -1.0, 1.0), (-1.0, 1.0, -1.0), (-1.0, 1.0, 1.0), (1.0, -1.0, -1.0), (1.0, -1.0, 1.0), (1.0, 1.0, -1.0), (1.0, 1.0, 1.0)], [], [(1, 3, 2, 0), (3, 7, 6, 2), (7, 5, 4, 6), (5, 1, 0, 4), (0, 2, 6, 4), (5, 7, 3, 1)])
me_cube_012.materials.append(mat_material_004)
me_cube_012.use_remesh_preserve_volume = False
me_cube_012.use_remesh_preserve_attributes = False
me_cube_012.use_mirror_vertex_groups = False
me_cube_012.update()
me_cube_017 = bpy.data.meshes.new('Cube.017')
me_cube_017.from_pydata([(-1.0, -1.0, -1.0), (-1.0, -1.0, 1.0), (-1.0, 1.0, -1.0), (-1.0, 1.0, 1.0), (1.0, -1.0, -1.0), (1.0, -1.0, 1.0), (1.0, 1.0, -1.0), (1.0, 1.0, 1.0)], [], [(1, 3, 2, 0), (3, 7, 6, 2), (7, 5, 4, 6), (5, 1, 0, 4), (0, 2, 6, 4), (5, 7, 3, 1)])
me_cube_017.materials.append(mat_material_014)
me_cube_017.use_remesh_preserve_volume = False
me_cube_017.use_remesh_preserve_attributes = False
me_cube_017.use_mirror_vertex_groups = False
me_cube_017.update()
me_cube_018 = bpy.data.meshes.new('Cube.018')
me_cube_018.from_pydata([(-1.0, -1.0, -1.0), (-1.0, 1.0, -1.0), (1.0, 1.0, -1.0), (1.0, -1.0, -1.0), (-1.0, -1.0, 1.0), (-1.0, 1.0, 1.0), (1.0, 1.0, 1.0), (1.0, -1.0, 1.0)], [], [(4, 5, 1, 0), (5, 6, 2, 1), (6, 7, 3, 2), (7, 4, 0, 3), (0, 1, 2, 3), (7, 6, 5, 4)])
me_cube_018.materials.append(mat_material_015)
me_cube_018.use_remesh_preserve_volume = False
me_cube_018.use_remesh_preserve_attributes = False
me_cube_018.use_mirror_vertex_groups = False
me_cube_018.update()
me_cube_022 = bpy.data.meshes.new('Cube.022')
me_cube_022.from_pydata([(-1.0, -1.0, -1.0), (-1.0, 1.0, -1.0), (1.0, 1.0, -1.0), (1.0, -1.0, -1.0), (-1.0, -1.0, 1.0), (-1.0, 1.0, 1.0), (1.0, 1.0, 1.0), (1.0, -1.0, 1.0)], [], [(4, 5, 1, 0), (5, 6, 2, 1), (6, 7, 3, 2), (7, 4, 0, 3), (0, 1, 2, 3), (7, 6, 5, 4)])
me_cube_022.materials.append(mat_material_018)
me_cube_022.use_remesh_preserve_volume = False
me_cube_022.use_remesh_preserve_attributes = False
me_cube_022.use_mirror_vertex_groups = False
me_cube_022.update()
me_cube_019 = bpy.data.meshes.new('Cube.019')
me_cube_019.from_pydata([(-1.0, -1.0, -1.0), (-1.0, 1.0, -1.0), (1.0, 1.0, -1.0), (1.0, -1.0, -1.0), (-1.0, -1.0, 1.0), (-1.0, 1.0, 1.0), (1.0, 1.0, 1.0), (1.0, -1.0, 1.0)], [], [(4, 5, 1, 0), (5, 6, 2, 1), (6, 7, 3, 2), (7, 4, 0, 3), (0, 1, 2, 3), (7, 6, 5, 4)])
me_cube_019.materials.append(mat_material_012)
me_cube_019.use_remesh_preserve_volume = False
me_cube_019.use_remesh_preserve_attributes = False
me_cube_019.use_mirror_vertex_groups = False
me_cube_019.update()
me_cube_020 = bpy.data.meshes.new('Cube.020')
me_cube_020.from_pydata([(-1.0, -1.0, -1.0), (-1.0, 1.0, -1.0), (1.0, 1.0, -1.0), (1.0, -1.0, -1.0), (-1.0, -1.0, 1.0), (-1.0, 1.0, 1.0), (1.0, 1.0, 1.0), (1.0, -1.0, 1.0)], [], [(4, 5, 1, 0), (5, 6, 2, 1), (6, 7, 3, 2), (7, 4, 0, 3), (0, 1, 2, 3), (7, 6, 5, 4)])
me_cube_020.materials.append(mat_material_013)
me_cube_020.use_remesh_preserve_volume = False
me_cube_020.use_remesh_preserve_attributes = False
me_cube_020.use_mirror_vertex_groups = False
me_cube_020.update()
me_cube_025 = bpy.data.meshes.new('Cube.025')
me_cube_025.from_pydata([(-1.0, -1.0, -1.0), (-1.0, -1.0, 1.0), (-1.0, 1.0, -1.0), (-1.0, 1.0, 1.0), (1.0, -1.0, -1.0), (1.0, -1.0, 1.0), (1.0, 1.0, -1.0), (1.0, 1.0, 1.0)], [], [(1, 3, 2, 0), (3, 7, 6, 2), (7, 5, 4, 6), (5, 1, 0, 4), (0, 2, 6, 4), (5, 7, 3, 1)])
_ca = me_cube_025.color_attributes.new('Col', 'BYTE_COLOR', 'CORNER')
_ca.data.foreach_set('color', [1.0, 1.0, 1.0, 1.0, 1.0, 1.0, 1.0, 1.0, 1.0, 1.0, 1.0, 1.0, 1.0, 1.0, 1.0, 1.0, 1.0, 1.0, 1.0, 1.0, 1.0, 1.0, 1.0, 1.0, 1.0, 1.0, 1.0, 1.0, 1.0, 1.0, 1.0, 1.0, 1.0, 1.0, 1.0, 1.0, 1.0, 1.0, 1.0, 1.0, 1.0, 1.0, 1.0, 1.0, 1.0, 1.0, 1.0, 1.0, 1.0, 1.0, 1.0, 1.0, 1.0, 1.0, 1.0, 1.0, 1.0, 1.0, 1.0, 1.0, 1.0, 1.0, 1.0, 1.0, 1.0, 1.0, 1.0, 1.0, 1.0, 1.0, 1.0, 1.0, 1.0, 1.0, 1.0, 1.0, 1.0, 1.0, 1.0, 1.0, 1.0, 1.0, 1.0, 1.0, 1.0, 1.0, 1.0, 1.0, 1.0, 1.0, 1.0, 1.0, 1.0, 1.0, 1.0, 1.0])
me_cube_025.materials.append(mat_material_021)
me_cube_025.use_remesh_preserve_volume = False
me_cube_025.use_remesh_preserve_attributes = False
me_cube_025.use_mirror_vertex_groups = False
me_cube_025.update()
me_cube_024 = bpy.data.meshes.new('Cube.024')
me_cube_024.from_pydata([(-1.0, -1.0, -1.0), (-1.0, -1.0, 1.0), (-1.0, 1.0, -1.0), (-1.0, 1.0, 1.0), (1.0, -1.0, -1.0), (1.0, -1.0, 1.0), (1.0, 1.0, -1.0), (1.0, 1.0, 1.0)], [], [(1, 3, 2, 0), (3, 7, 6, 2), (7, 5, 4, 6), (5, 1, 0, 4), (0, 2, 6, 4), (5, 7, 3, 1)])
_ca = me_cube_024.color_attributes.new('Col', 'BYTE_COLOR', 'CORNER')
_ca.data.foreach_set('color', [1.0, 1.0, 1.0, 1.0, 1.0, 1.0, 1.0, 1.0, 1.0, 1.0, 1.0, 1.0, 1.0, 1.0, 1.0, 1.0, 1.0, 1.0, 1.0, 1.0, 1.0, 1.0, 1.0, 1.0, 1.0, 1.0, 1.0, 1.0, 1.0, 1.0, 1.0, 1.0, 1.0, 1.0, 1.0, 1.0, 1.0, 1.0, 1.0, 1.0, 1.0, 1.0, 1.0, 1.0, 1.0, 1.0, 1.0, 1.0, 1.0, 1.0, 1.0, 1.0, 1.0, 1.0, 1.0, 1.0, 1.0, 1.0, 1.0, 1.0, 1.0, 1.0, 1.0, 1.0, 1.0, 1.0, 1.0, 1.0, 1.0, 1.0, 1.0, 1.0, 1.0, 1.0, 1.0, 1.0, 1.0, 1.0, 1.0, 1.0, 1.0, 1.0, 1.0, 1.0, 1.0, 1.0, 1.0, 1.0, 1.0, 1.0, 1.0, 1.0, 1.0, 1.0, 1.0, 1.0])
me_cube_024.materials.append(mat_material_020)
me_cube_024.use_remesh_preserve_volume = False
me_cube_024.use_remesh_preserve_attributes = False
me_cube_024.use_mirror_vertex_groups = False
me_cube_024.update()
me_cube_023 = bpy.data.meshes.new('Cube.023')
me_cube_023.from_pydata([(-1.0, -1.0, -1.0), (-1.0, -1.0, 1.0), (-1.0, 1.0, -1.0), (-1.0, 1.0, 1.0), (1.0, -1.0, -1.0), (1.0, -1.0, 1.0), (1.0, 1.0, -1.0), (1.0, 1.0, 1.0)], [], [(1, 3, 2, 0), (3, 7, 6, 2), (7, 5, 4, 6), (5, 1, 0, 4), (0, 2, 6, 4), (5, 7, 3, 1)])
_ca = me_cube_023.color_attributes.new('Col', 'BYTE_COLOR', 'CORNER')
_ca.data.foreach_set('color', [1.0, 1.0, 1.0, 1.0, 1.0, 1.0, 1.0, 1.0, 1.0, 1.0, 1.0, 1.0, 1.0, 1.0, 1.0, 1.0, 1.0, 1.0, 1.0, 1.0, 1.0, 1.0, 1.0, 1.0, 1.0, 1.0, 1.0, 1.0, 1.0, 1.0, 1.0, 1.0, 1.0, 1.0, 1.0, 1.0, 1.0, 1.0, 1.0, 1.0, 1.0, 1.0, 1.0, 1.0, 1.0, 1.0, 1.0, 1.0, 1.0, 1.0, 1.0, 1.0, 1.0, 1.0, 1.0, 1.0, 1.0, 1.0, 1.0, 1.0, 1.0, 1.0, 1.0, 1.0, 1.0, 1.0, 1.0, 1.0, 1.0, 1.0, 1.0, 1.0, 1.0, 1.0, 1.0, 1.0, 1.0, 1.0, 1.0, 1.0, 1.0, 1.0, 1.0, 1.0, 1.0, 1.0, 1.0, 1.0, 1.0, 1.0, 1.0, 1.0, 1.0, 1.0, 1.0, 1.0])
me_cube_023.materials.append(mat_material_019)
me_cube_023.use_remesh_preserve_volume = False
me_cube_023.use_remesh_preserve_attributes = False
me_cube_023.use_mirror_vertex_groups = False
me_cube_023.update()
me_cylinder_002 = bpy.data.meshes.new('Cylinder.002')
me_cylinder_002.from_pydata([(0.0, 1.0, -1.0), (0.0, 1.0, 1.0), (0.1951, 0.9808, -1.0), (0.1951, 0.9808, 1.0), (0.3827, 0.9239, -1.0), (0.3827, 0.9239, 1.0), (0.5556, 0.8315, -1.0), (0.5556, 0.8315, 1.0), (0.7071, 0.7071, -1.0), (0.7071, 0.7071, 1.0), (0.8315, 0.5556, -1.0), (0.8315, 0.5556, 1.0), (0.9239, 0.3827, -1.0), (0.9239, 0.3827, 1.0), (0.9808, 0.1951, -1.0), (0.9808, 0.1951, 1.0), (1.0, 7.55e-08, -1.0), (1.0, 7.55e-08, 1.0), (0.9808, -0.1951, -1.0), (0.9808, -0.1951, 1.0), (0.9239, -0.3827, -1.0), (0.9239, -0.3827, 1.0), (0.8315, -0.5556, -1.0), (0.8315, -0.5556, 1.0), (0.7071, -0.7071, -1.0), (0.7071, -0.7071, 1.0), (0.5556, -0.8315, -1.0), (0.5556, -0.8315, 1.0), (0.3827, -0.9239, -1.0), (0.3827, -0.9239, 1.0), (0.1951, -0.9808, -1.0), (0.1951, -0.9808, 1.0), (-3.258e-07, -1.0, -1.0), (-3.258e-07, -1.0, 1.0), (-0.1951, -0.9808, -1.0), (-0.1951, -0.9808, 1.0), (-0.3827, -0.9239, -1.0), (-0.3827, -0.9239, 1.0), (-0.5556, -0.8315, -1.0), (-0.5556, -0.8315, 1.0), (-0.7071, -0.7071, -1.0), (-0.7071, -0.7071, 1.0), (-0.8315, -0.5556, -1.0), (-0.8315, -0.5556, 1.0), (-0.9239, -0.3827, -1.0), (-0.9239, -0.3827, 1.0), (-0.9808, -0.1951, -1.0), (-0.9808, -0.1951, 1.0), (-1.0, 9.656e-07, -1.0), (-1.0, 9.656e-07, 1.0), (-0.9808, 0.1951, -1.0), (-0.9808, 0.1951, 1.0), (-0.9239, 0.3827, -1.0), (-0.9239, 0.3827, 1.0), (-0.8315, 0.5556, -1.0), (-0.8315, 0.5556, 1.0), (-0.7071, 0.7071, -1.0), (-0.7071, 0.7071, 1.0), (-0.5556, 0.8315, -1.0), (-0.5556, 0.8315, 1.0), (-0.3827, 0.9239, -1.0), (-0.3827, 0.9239, 1.0), (-0.1951, 0.9808, -1.0), (-0.1951, 0.9808, 1.0)], [], [(0, 1, 3, 2), (2, 3, 5, 4), (4, 5, 7, 6), (6, 7, 9, 8), (8, 9, 11, 10), (10, 11, 13, 12), (12, 13, 15, 14), (14, 15, 17, 16), (16, 17, 19, 18), (18, 19, 21, 20), (20, 21, 23, 22), (22, 23, 25, 24), (24, 25, 27, 26), (26, 27, 29, 28), (28, 29, 31, 30), (30, 31, 33, 32), (32, 33, 35, 34), (34, 35, 37, 36), (36, 37, 39, 38), (38, 39, 41, 40), (40, 41, 43, 42), (42, 43, 45, 44), (44, 45, 47, 46), (46, 47, 49, 48), (48, 49, 51, 50), (50, 51, 53, 52), (52, 53, 55, 54), (54, 55, 57, 56), (56, 57, 59, 58), (58, 59, 61, 60), (3, 1, 63, 61, 59, 57, 55, 53, 51, 49, 47, 45, 43, 41, 39, 37, 35, 33, 31, 29, 27, 25, 23, 21, 19, 17, 15, 13, 11, 9, 7, 5), (62, 63, 1, 0), (60, 61, 63, 62), (0, 2, 4, 6, 8, 10, 12, 14, 16, 18, 20, 22, 24, 26, 28, 30, 32, 34, 36, 38, 40, 42, 44, 46, 48, 50, 52, 54, 56, 58, 60, 62)])
me_cylinder_002.materials.append(mat_material_017)
me_cylinder_002.use_remesh_preserve_volume = False
me_cylinder_002.use_remesh_preserve_attributes = False
me_cylinder_002.use_mirror_vertex_groups = False
me_cylinder_002.update()
me_cylinder_000 = bpy.data.meshes.new('Cylinder.000')
me_cylinder_000.from_pydata([(0.0, 1.0, -1.0), (0.0, 1.0, 1.0), (0.1951, 0.9808, -1.0), (0.1951, 0.9808, 1.0), (0.3827, 0.9239, -1.0), (0.3827, 0.9239, 1.0), (0.5556, 0.8315, -1.0), (0.5556, 0.8315, 1.0), (0.7071, 0.7071, -1.0), (0.7071, 0.7071, 1.0), (0.8315, 0.5556, -1.0), (0.8315, 0.5556, 1.0), (0.9239, 0.3827, -1.0), (0.9239, 0.3827, 1.0), (0.9808, 0.1951, -1.0), (0.9808, 0.1951, 1.0), (1.0, 7.55e-08, -1.0), (1.0, 7.55e-08, 1.0), (0.9808, -0.1951, -1.0), (0.9808, -0.1951, 1.0), (0.9239, -0.3827, -1.0), (0.9239, -0.3827, 1.0), (0.8315, -0.5556, -1.0), (0.8315, -0.5556, 1.0), (0.7071, -0.7071, -1.0), (0.7071, -0.7071, 1.0), (0.5556, -0.8315, -1.0), (0.5556, -0.8315, 1.0), (0.3827, -0.9239, -1.0), (0.3827, -0.9239, 1.0), (0.1951, -0.9808, -1.0), (0.1951, -0.9808, 1.0), (-3.258e-07, -1.0, -1.0), (-3.258e-07, -1.0, 1.0), (-0.1951, -0.9808, -1.0), (-0.1951, -0.9808, 1.0), (-0.3827, -0.9239, -1.0), (-0.3827, -0.9239, 1.0), (-0.5556, -0.8315, -1.0), (-0.5556, -0.8315, 1.0), (-0.7071, -0.7071, -1.0), (-0.7071, -0.7071, 1.0), (-0.8315, -0.5556, -1.0), (-0.8315, -0.5556, 1.0), (-0.9239, -0.3827, -1.0), (-0.9239, -0.3827, 1.0), (-0.9808, -0.1951, -1.0), (-0.9808, -0.1951, 1.0), (-1.0, 9.656e-07, -1.0), (-1.0, 9.656e-07, 1.0), (-0.9808, 0.1951, -1.0), (-0.9808, 0.1951, 1.0), (-0.9239, 0.3827, -1.0), (-0.9239, 0.3827, 1.0), (-0.8315, 0.5556, -1.0), (-0.8315, 0.5556, 1.0), (-0.7071, 0.7071, -1.0), (-0.7071, 0.7071, 1.0), (-0.5556, 0.8315, -1.0), (-0.5556, 0.8315, 1.0), (-0.3827, 0.9239, -1.0), (-0.3827, 0.9239, 1.0), (-0.1951, 0.9808, -1.0), (-0.1951, 0.9808, 1.0)], [], [(0, 1, 3, 2), (2, 3, 5, 4), (4, 5, 7, 6), (6, 7, 9, 8), (8, 9, 11, 10), (10, 11, 13, 12), (12, 13, 15, 14), (14, 15, 17, 16), (16, 17, 19, 18), (18, 19, 21, 20), (20, 21, 23, 22), (22, 23, 25, 24), (24, 25, 27, 26), (26, 27, 29, 28), (28, 29, 31, 30), (30, 31, 33, 32), (32, 33, 35, 34), (34, 35, 37, 36), (36, 37, 39, 38), (38, 39, 41, 40), (40, 41, 43, 42), (42, 43, 45, 44), (44, 45, 47, 46), (46, 47, 49, 48), (48, 49, 51, 50), (50, 51, 53, 52), (52, 53, 55, 54), (54, 55, 57, 56), (56, 57, 59, 58), (58, 59, 61, 60), (3, 1, 63, 61, 59, 57, 55, 53, 51, 49, 47, 45, 43, 41, 39, 37, 35, 33, 31, 29, 27, 25, 23, 21, 19, 17, 15, 13, 11, 9, 7, 5), (62, 63, 1, 0), (60, 61, 63, 62), (0, 2, 4, 6, 8, 10, 12, 14, 16, 18, 20, 22, 24, 26, 28, 30, 32, 34, 36, 38, 40, 42, 44, 46, 48, 50, 52, 54, 56, 58, 60, 62)])
me_cylinder_000.materials.append(mat_material_025)
me_cylinder_000.use_remesh_preserve_volume = False
me_cylinder_000.use_remesh_preserve_attributes = False
me_cylinder_000.use_mirror_vertex_groups = False
me_cylinder_000.update()
me_plane_001 = bpy.data.meshes.new('Plane.001')
me_plane_001.from_pydata([(-1.0, -1.0, 0.0), (1.0, -1.0, 0.0), (-1.0, 1.0, 0.0), (1.0, 1.0, 0.0)], [], [(0, 1, 3, 2)])
me_plane_001.materials.append(mat_material_030)
me_plane_001.use_remesh_preserve_volume = False
me_plane_001.use_remesh_preserve_attributes = False
me_plane_001.use_mirror_vertex_groups = False
me_plane_001.update()
me_plane_003 = bpy.data.meshes.new('Plane.003')
me_plane_003.from_pydata([(-1.0, -1.0, 0.0), (1.0, -1.0, 0.0), (-1.0, 1.0, 0.0), (1.0, 1.0, 0.0)], [], [(0, 1, 3, 2)])
me_plane_003.materials.append(mat_material_032)
me_plane_003.use_remesh_preserve_volume = False
me_plane_003.use_remesh_preserve_attributes = False
me_plane_003.use_mirror_vertex_groups = False
me_plane_003.update()
me_plane_005 = bpy.data.meshes.new('Plane.005')
me_plane_005.from_pydata([(-1.0, -1.0, 0.0), (1.0, -1.0, 0.0), (-1.0, 1.0, 0.0), (1.0, 1.0, 0.0)], [], [(0, 1, 3, 2)])
me_plane_005.materials.append(mat_material_034)
me_plane_005.use_remesh_preserve_volume = False
me_plane_005.use_remesh_preserve_attributes = False
me_plane_005.use_mirror_vertex_groups = False
me_plane_005.update()
me_cube_026 = bpy.data.meshes.new('Cube.026')
me_cube_026.from_pydata([(-1.0, -0.5, 0.5), (-1.0, 0.5, 0.5), (-1.0, 0.5, -0.5), (-1.0, -0.5, -0.5), (-0.5, 1.0, 0.5), (0.5, 1.0, 0.5), (0.5, 1.0, -0.5), (-0.5, 1.0, -0.5), (1.0, 0.5, 0.5), (1.0, -0.5, 0.5), (1.0, -0.5, -0.5), (1.0, 0.5, -0.5), (0.5, -1.0, 0.5), (-0.5, -1.0, 0.5), (-0.5, -1.0, -0.5), (0.5, -1.0, -0.5), (-0.5, -0.5, -1.0), (-0.5, 0.5, -1.0), (0.5, 0.5, -1.0), (0.5, -0.5, -1.0), (0.5, -0.5, 1.0), (0.5, 0.5, 1.0), (-0.5, 0.5, 1.0), (-0.5, -0.5, 1.0), (-1.0, 0.0, 0.5), (-1.0, 0.5, 0.0), (-1.0, 0.0, -0.5), (-1.0, -0.5, 0.0), (0.0, 1.0, 0.5), (0.5, 1.0, 0.0), (0.0, 1.0, -0.5), (-0.5, 1.0, 0.0), (1.0, 0.0, 0.5), (1.0, -0.5, 0.0), (1.0, 0.0, -0.5), (1.0, 0.5, 0.0), (0.0, -1.0, 0.5), (-0.5, -1.0, 0.0), (0.0, -1.0, -0.5), (0.5, -1.0, 0.0), (-0.5, 0.0, -1.0), (0.0, 0.5, -1.0), (0.5, 0.0, -1.0), (0.0, -0.5, -1.0), (0.5, 0.0, 1.0), (0.0, 0.5, 1.0), (-0.5, 0.0, 1.0), (0.0, -0.5, 1.0), (-1.0, -1.0, -0.5), (-1.0, -1.0, 0.5), (-1.0, -0.5, 1.0), (-1.0, 0.5, 1.0), (-1.0, 1.0, 0.5), (-1.0, 1.0, -0.5), (-1.0, 0.5, -1.0), (-1.0, -0.5, -1.0), (-0.5, 1.0, 1.0), (0.5, 1.0, 1.0), (1.0, 1.0, 0.5), (1.0, 1.0, -0.5), (0.5, 1.0, -1.0), (-0.5, 1.0, -1.0), (1.0, 0.5, 1.0), (1.0, -0.5, 1.0), (1.0, -1.0, 0.5), (1.0, -1.0, -0.5), (1.0, -0.5, -1.0), (1.0, 0.5, -1.0), (0.5, -1.0, 1.0), (-0.5, -1.0, 1.0), (-0.5, -1.0, -1.0), (0.5, -1.0, -1.0), (-1.0, 0.0, 0.0), (0.0, 1.0, 0.0), (1.0, 0.0, 0.0), (0.0, -1.0, 0.0), (0.0, 0.0, -1.0), (0.0, 0.0, 1.0), (-1.0, -1.0, 0.0), (-1.0, 0.0, 1.0), (-1.0, 1.0, 0.0), (-1.0, 0.0, -1.0), (0.0, 1.0, 1.0), (1.0, 1.0, 0.0), (0.0, 1.0, -1.0), (1.0, 0.0, 1.0), (1.0, -1.0, 0.0), (1.0, 0.0, -1.0), (0.0, -1.0, 1.0), (0.0, -1.0, -1.0), (-1.0, -1.0, -1.0), (-1.0, -1.0, 1.0), (-1.0, 1.0, -1.0), (-1.0, 1.0, 1.0), (1.0, -1.0, -1.0), (1.0, -1.0, 1.0), (1.0, 1.0, -1.0), (1.0, 1.0, 1.0)], [], [(0, 24, 72, 27), (0, 27, 78, 49), (0, 49, 91, 50), (0, 50, 79, 24), (1, 25, 72, 24), (1, 24, 79, 51), (1, 51, 93, 52), (1, 52, 80, 25), (2, 26, 72, 25), (2, 25, 80, 53), (2, 53, 92, 54), (2, 54, 81, 26), (3, 27, 72, 26), (3, 26, 81, 55), (3, 55, 90, 48), (3, 48, 78, 27), (4, 28, 73, 31), (4, 31, 80, 52), (4, 52, 93, 56), (4, 56, 82, 28), (5, 29, 73, 28), (5, 28, 82, 57), (5, 57, 97, 58), (5, 58, 83, 29), (6, 30, 73, 29), (6, 29, 83, 59), (6, 59, 96, 60), (6, 60, 84, 30), (7, 31, 73, 30), (7, 30, 84, 61), (7, 61, 92, 53), (7, 53, 80, 31), (8, 32, 74, 35), (8, 35, 83, 58), (8, 58, 97, 62), (8, 62, 85, 32), (9, 33, 74, 32), (9, 32, 85, 63), (9, 63, 95, 64), (9, 64, 86, 33), (10, 34, 74, 33), (10, 33, 86, 65), (10, 65, 94, 66), (10, 66, 87, 34), (11, 35, 74, 34), (11, 34, 87, 67), (11, 67, 96, 59), (11, 59, 83, 35), (12, 36, 75, 39), (12, 39, 86, 64), (12, 64, 95, 68), (12, 68, 88, 36), (13, 37, 75, 36), (13, 36, 88, 69), (13, 69, 91, 49), (13, 49, 78, 37), (14, 38, 75, 37), (14, 37, 78, 48), (14, 48, 90, 70), (14, 70, 89, 38), (15, 39, 75, 38), (15, 38, 89, 71), (15, 71, 94, 65), (15, 65, 86, 39), (16, 40, 76, 43), (16, 43, 89, 70), (16, 70, 90, 55), (16, 55, 81, 40), (17, 41, 76, 40), (17, 40, 81, 54), (17, 54, 92, 61), (17, 61, 84, 41), (18, 42, 76, 41), (18, 41, 84, 60), (18, 60, 96, 67), (18, 67, 87, 42), (19, 43, 76, 42), (19, 42, 87, 66), (19, 66, 94, 71), (19, 71, 89, 43), (20, 44, 77, 47), (20, 47, 88, 68), (20, 68, 95, 63), (20, 63, 85, 44), (21, 45, 77, 44), (21, 44, 85, 62), (21, 62, 97, 57), (21, 57, 82, 45), (22, 46, 77, 45), (22, 45, 82, 56), (22, 56, 93, 51), (22, 51, 79, 46), (23, 47, 77, 46), (23, 46, 79, 50), (23, 50, 91, 69), (23, 69, 88, 47)])
me_cube_026.materials.append(mat_material_035)
me_cube_026.use_remesh_preserve_volume = False
me_cube_026.use_remesh_preserve_attributes = False
me_cube_026.use_mirror_vertex_groups = False
me_cube_026.update()
me_cube_028 = bpy.data.meshes.new('Cube.028')
me_cube_028.from_pydata([(-1.0, -0.5, 0.5), (-1.0, 0.5, 0.5), (-1.0, 0.5, -0.5), (-1.0, -0.5, -0.5), (-0.5, 1.0, 0.5), (0.5, 1.0, 0.5), (0.5, 1.0, -0.5), (-0.5, 1.0, -0.5), (1.0, 0.5, 0.5), (1.0, -0.5, 0.5), (1.0, -0.5, -0.5), (1.0, 0.5, -0.5), (0.5, -1.0, 0.5), (-0.5, -1.0, 0.5), (-0.5, -1.0, -0.5), (0.5, -1.0, -0.5), (-0.5, -0.5, -1.0), (-0.5, 0.5, -1.0), (0.5, 0.5, -1.0), (0.5, -0.5, -1.0), (0.5, -0.5, 1.0), (0.5, 0.5, 1.0), (-0.5, 0.5, 1.0), (-0.5, -0.5, 1.0), (-1.0, 0.0, 0.5), (-1.0, 0.5, 0.0), (-1.0, 0.0, -0.5), (-1.0, -0.5, 0.0), (0.0, 1.0, 0.5), (0.5, 1.0, 0.0), (0.0, 1.0, -0.5), (-0.5, 1.0, 0.0), (1.0, 0.0, 0.5), (1.0, -0.5, 0.0), (1.0, 0.0, -0.5), (1.0, 0.5, 0.0), (0.0, -1.0, 0.5), (-0.5, -1.0, 0.0), (0.0, -1.0, -0.5), (0.5, -1.0, 0.0), (-0.5, 0.0, -1.0), (0.0, 0.5, -1.0), (0.5, 0.0, -1.0), (0.0, -0.5, -1.0), (0.5, 0.0, 1.0), (0.0, 0.5, 1.0), (-0.5, 0.0, 1.0), (0.0, -0.5, 1.0), (-1.0, -1.0, -0.5), (-1.0, -1.0, 0.5), (-1.0, -0.5, 1.0), (-1.0, 0.5, 1.0), (-1.0, 1.0, 0.5), (-1.0, 1.0, -0.5), (-1.0, 0.5, -1.0), (-1.0, -0.5, -1.0), (-0.5, 1.0, 1.0), (0.5, 1.0, 1.0), (1.0, 1.0, 0.5), (1.0, 1.0, -0.5), (0.5, 1.0, -1.0), (-0.5, 1.0, -1.0), (1.0, 0.5, 1.0), (1.0, -0.5, 1.0), (1.0, -1.0, 0.5), (1.0, -1.0, -0.5), (1.0, -0.5, -1.0), (1.0, 0.5, -1.0), (0.5, -1.0, 1.0), (-0.5, -1.0, 1.0), (-0.5, -1.0, -1.0), (0.5, -1.0, -1.0), (-1.0, 0.0, 0.0), (0.0, 1.0, 0.0), (1.0, 0.0, 0.0), (0.0, -1.0, 0.0), (0.0, 0.0, -1.0), (0.0, 0.0, 1.0), (-1.0, -1.0, 0.0), (-1.0, 0.0, 1.0), (-1.0, 1.0, 0.0), (-1.0, 0.0, -1.0), (0.0, 1.0, 1.0), (1.0, 1.0, 0.0), (0.0, 1.0, -1.0), (1.0, 0.0, 1.0), (1.0, -1.0, 0.0), (1.0, 0.0, -1.0), (0.0, -1.0, 1.0), (0.0, -1.0, -1.0), (-1.0, -1.0, -1.0), (-1.0, -1.0, 1.0), (-1.0, 1.0, -1.0), (-1.0, 1.0, 1.0), (1.0, -1.0, -1.0), (1.0, -1.0, 1.0), (1.0, 1.0, -1.0), (1.0, 1.0, 1.0)], [], [(0, 24, 72, 27), (0, 27, 78, 49), (0, 49, 91, 50), (0, 50, 79, 24), (1, 25, 72, 24), (1, 24, 79, 51), (1, 51, 93, 52), (1, 52, 80, 25), (2, 26, 72, 25), (2, 25, 80, 53), (2, 53, 92, 54), (2, 54, 81, 26), (3, 27, 72, 26), (3, 26, 81, 55), (3, 55, 90, 48), (3, 48, 78, 27), (4, 28, 73, 31), (4, 31, 80, 52), (4, 52, 93, 56), (4, 56, 82, 28), (5, 29, 73, 28), (5, 28, 82, 57), (5, 57, 97, 58), (5, 58, 83, 29), (6, 30, 73, 29), (6, 29, 83, 59), (6, 59, 96, 60), (6, 60, 84, 30), (7, 31, 73, 30), (7, 30, 84, 61), (7, 61, 92, 53), (7, 53, 80, 31), (8, 32, 74, 35), (8, 35, 83, 58), (8, 58, 97, 62), (8, 62, 85, 32), (9, 33, 74, 32), (9, 32, 85, 63), (9, 63, 95, 64), (9, 64, 86, 33), (10, 34, 74, 33), (10, 33, 86, 65), (10, 65, 94, 66), (10, 66, 87, 34), (11, 35, 74, 34), (11, 34, 87, 67), (11, 67, 96, 59), (11, 59, 83, 35), (12, 36, 75, 39), (12, 39, 86, 64), (12, 64, 95, 68), (12, 68, 88, 36), (13, 37, 75, 36), (13, 36, 88, 69), (13, 69, 91, 49), (13, 49, 78, 37), (14, 38, 75, 37), (14, 37, 78, 48), (14, 48, 90, 70), (14, 70, 89, 38), (15, 39, 75, 38), (15, 38, 89, 71), (15, 71, 94, 65), (15, 65, 86, 39), (16, 40, 76, 43), (16, 43, 89, 70), (16, 70, 90, 55), (16, 55, 81, 40), (17, 41, 76, 40), (17, 40, 81, 54), (17, 54, 92, 61), (17, 61, 84, 41), (18, 42, 76, 41), (18, 41, 84, 60), (18, 60, 96, 67), (18, 67, 87, 42), (19, 43, 76, 42), (19, 42, 87, 66), (19, 66, 94, 71), (19, 71, 89, 43), (20, 44, 77, 47), (20, 47, 88, 68), (20, 68, 95, 63), (20, 63, 85, 44), (21, 45, 77, 44), (21, 44, 85, 62), (21, 62, 97, 57), (21, 57, 82, 45), (22, 46, 77, 45), (22, 45, 82, 56), (22, 56, 93, 51), (22, 51, 79, 46), (23, 47, 77, 46), (23, 46, 79, 50), (23, 50, 91, 69), (23, 69, 88, 47)])
me_cube_028.materials.append(mat_material_036)
me_cube_028.use_remesh_preserve_volume = False
me_cube_028.use_remesh_preserve_attributes = False
me_cube_028.use_mirror_vertex_groups = False
me_cube_028.update()
me_plane_006 = bpy.data.meshes.new('Plane.006')
me_plane_006.from_pydata([(-1.0, -1.0, 0.0), (1.0, -1.0, 0.0), (-1.0, 1.0, 0.0), (1.0, 1.0, 0.0)], [], [(0, 1, 3, 2)])
me_plane_006.materials.append(mat_material_038)
me_plane_006.use_remesh_preserve_volume = False
me_plane_006.use_remesh_preserve_attributes = False
me_plane_006.use_mirror_vertex_groups = False
me_plane_006.update()
me_plane_007 = bpy.data.meshes.new('Plane.007')
me_plane_007.from_pydata([(-1.0, -1.0, 0.0), (1.0, -1.0, 0.0), (-1.0, 1.0, 0.0), (1.0, 1.0, 0.0)], [], [(0, 1, 3, 2)])
me_plane_007.materials.append(mat_material_039)
me_plane_007.use_remesh_preserve_volume = False
me_plane_007.use_remesh_preserve_attributes = False
me_plane_007.use_mirror_vertex_groups = False
me_plane_007.update()
me_plane_008 = bpy.data.meshes.new('Plane.008')
me_plane_008.from_pydata([(-1.0, -1.0, 0.0), (1.0, -1.0, 0.0), (-1.0, 1.0, 0.0), (1.0, 1.0, 0.0)], [], [(0, 1, 3, 2)])
me_plane_008.materials.append(mat_material_004)
me_plane_008.use_remesh_preserve_volume = False
me_plane_008.use_remesh_preserve_attributes = False
me_plane_008.use_mirror_vertex_groups = False
me_plane_008.update()
me_plane_009 = bpy.data.meshes.new('Plane.009')
me_plane_009.from_pydata([(-1.0, -1.0, 0.0), (1.0, -1.0, 0.0), (-1.0, 1.0, 0.0), (1.0, 1.0, 0.0)], [], [(0, 1, 3, 2)])
me_plane_009.materials.append(mat_material_004)
me_plane_009.use_remesh_preserve_volume = False
me_plane_009.use_remesh_preserve_attributes = False
me_plane_009.use_mirror_vertex_groups = False
me_plane_009.update()
me_plane_010 = bpy.data.meshes.new('Plane.010')
me_plane_010.from_pydata([(-1.0, -1.0, 0.0), (1.0, -1.0, 0.0), (-1.0, 1.0, 0.0), (1.0, 1.0, 0.0)], [], [(0, 1, 3, 2)])
me_plane_010.materials.append(mat_material_042)
me_plane_010.use_remesh_preserve_volume = False
me_plane_010.use_remesh_preserve_attributes = False
me_plane_010.use_mirror_vertex_groups = False
me_plane_010.update()
me_plane_011 = bpy.data.meshes.new('Plane.011')
me_plane_011.from_pydata([(-1.0, -1.0, 0.0), (1.0, -1.0, 0.0), (-1.0, 1.0, 0.0), (1.0, 1.0, 0.0)], [], [(0, 1, 3, 2)])
me_plane_011.materials.append(mat_material_004)
me_plane_011.use_remesh_preserve_volume = False
me_plane_011.use_remesh_preserve_attributes = False
me_plane_011.use_mirror_vertex_groups = False
me_plane_011.update()
me_cylinder_008 = bpy.data.meshes.new('Cylinder.008')
me_cylinder_008.from_pydata([(0.0, 1.0, -1.0), (0.0, 1.0, 1.0), (0.1951, 0.9808, -1.0), (0.1951, 0.9808, 1.0), (0.3827, 0.9239, -1.0), (0.3827, 0.9239, 1.0), (0.5556, 0.8315, -1.0), (0.5556, 0.8315, 1.0), (0.7071, 0.7071, -1.0), (0.7071, 0.7071, 1.0), (0.8315, 0.5556, -1.0), (0.8315, 0.5556, 1.0), (0.9239, 0.3827, -1.0), (0.9239, 0.3827, 1.0), (0.9808, 0.1951, -1.0), (0.9808, 0.1951, 1.0), (1.0, 7.55e-08, -1.0), (1.0, 7.55e-08, 1.0), (0.9808, -0.1951, -1.0), (0.9808, -0.1951, 1.0), (0.9239, -0.3827, -1.0), (0.9239, -0.3827, 1.0), (0.8315, -0.5556, -1.0), (0.8315, -0.5556, 1.0), (0.7071, -0.7071, -1.0), (0.7071, -0.7071, 1.0), (0.5556, -0.8315, -1.0), (0.5556, -0.8315, 1.0), (0.3827, -0.9239, -1.0), (0.3827, -0.9239, 1.0), (0.1951, -0.9808, -1.0), (0.1951, -0.9808, 1.0), (-3.258e-07, -1.0, -1.0), (-3.258e-07, -1.0, 1.0), (-0.1951, -0.9808, -1.0), (-0.1951, -0.9808, 1.0), (-0.3827, -0.9239, -1.0), (-0.3827, -0.9239, 1.0), (-0.5556, -0.8315, -1.0), (-0.5556, -0.8315, 1.0), (-0.7071, -0.7071, -1.0), (-0.7071, -0.7071, 1.0), (-0.8315, -0.5556, -1.0), (-0.8315, -0.5556, 1.0), (-0.9239, -0.3827, -1.0), (-0.9239, -0.3827, 1.0), (-0.9808, -0.1951, -1.0), (-0.9808, -0.1951, 1.0), (-1.0, 9.656e-07, -1.0), (-1.0, 9.656e-07, 1.0), (-0.9808, 0.1951, -1.0), (-0.9808, 0.1951, 1.0), (-0.9239, 0.3827, -1.0), (-0.9239, 0.3827, 1.0), (-0.8315, 0.5556, -1.0), (-0.8315, 0.5556, 1.0), (-0.7071, 0.7071, -1.0), (-0.7071, 0.7071, 1.0), (-0.5556, 0.8315, -1.0), (-0.5556, 0.8315, 1.0), (-0.3827, 0.9239, -1.0), (-0.3827, 0.9239, 1.0), (-0.1951, 0.9808, -1.0), (-0.1951, 0.9808, 1.0)], [], [(0, 1, 3, 2), (2, 3, 5, 4), (4, 5, 7, 6), (6, 7, 9, 8), (8, 9, 11, 10), (10, 11, 13, 12), (12, 13, 15, 14), (14, 15, 17, 16), (16, 17, 19, 18), (18, 19, 21, 20), (20, 21, 23, 22), (22, 23, 25, 24), (24, 25, 27, 26), (26, 27, 29, 28), (28, 29, 31, 30), (30, 31, 33, 32), (32, 33, 35, 34), (34, 35, 37, 36), (36, 37, 39, 38), (38, 39, 41, 40), (40, 41, 43, 42), (42, 43, 45, 44), (44, 45, 47, 46), (46, 47, 49, 48), (48, 49, 51, 50), (50, 51, 53, 52), (52, 53, 55, 54), (54, 55, 57, 56), (56, 57, 59, 58), (58, 59, 61, 60), (3, 1, 63, 61, 59, 57, 55, 53, 51, 49, 47, 45, 43, 41, 39, 37, 35, 33, 31, 29, 27, 25, 23, 21, 19, 17, 15, 13, 11, 9, 7, 5), (62, 63, 1, 0), (60, 61, 63, 62), (0, 2, 4, 6, 8, 10, 12, 14, 16, 18, 20, 22, 24, 26, 28, 30, 32, 34, 36, 38, 40, 42, 44, 46, 48, 50, 52, 54, 56, 58, 60, 62)])
me_cylinder_008.use_remesh_preserve_volume = False
me_cylinder_008.use_remesh_preserve_attributes = False
me_cylinder_008.use_mirror_vertex_groups = False
me_cylinder_008.update()
me_cylinder_009 = bpy.data.meshes.new('Cylinder.009')
me_cylinder_009.from_pydata([(0.0, 1.0, -1.0), (0.0, 1.0, 1.0), (0.1951, 0.9808, -1.0), (0.1951, 0.9808, 1.0), (0.3827, 0.9239, -1.0), (0.3827, 0.9239, 1.0), (0.5556, 0.8315, -1.0), (0.5556, 0.8315, 1.0), (0.7071, 0.7071, -1.0), (0.7071, 0.7071, 1.0), (0.8315, 0.5556, -1.0), (0.8315, 0.5556, 1.0), (0.9239, 0.3827, -1.0), (0.9239, 0.3827, 1.0), (0.9808, 0.1951, -1.0), (0.9808, 0.1951, 1.0), (1.0, 7.55e-08, -1.0), (1.0, 7.55e-08, 1.0), (0.9808, -0.1951, -1.0), (0.9808, -0.1951, 1.0), (0.9239, -0.3827, -1.0), (0.9239, -0.3827, 1.0), (0.8315, -0.5556, -1.0), (0.8315, -0.5556, 1.0), (0.7071, -0.7071, -1.0), (0.7071, -0.7071, 1.0), (0.5556, -0.8315, -1.0), (0.5556, -0.8315, 1.0), (0.3827, -0.9239, -1.0), (0.3827, -0.9239, 1.0), (0.1951, -0.9808, -1.0), (0.1951, -0.9808, 1.0), (-3.258e-07, -1.0, -1.0), (-3.258e-07, -1.0, 1.0), (-0.1951, -0.9808, -1.0), (-0.1951, -0.9808, 1.0), (-0.3827, -0.9239, -1.0), (-0.3827, -0.9239, 1.0), (-0.5556, -0.8315, -1.0), (-0.5556, -0.8315, 1.0), (-0.7071, -0.7071, -1.0), (-0.7071, -0.7071, 1.0), (-0.8315, -0.5556, -1.0), (-0.8315, -0.5556, 1.0), (-0.9239, -0.3827, -1.0), (-0.9239, -0.3827, 1.0), (-0.9808, -0.1951, -1.0), (-0.9808, -0.1951, 1.0), (-1.0, 9.656e-07, -1.0), (-1.0, 9.656e-07, 1.0), (-0.9808, 0.1951, -1.0), (-0.9808, 0.1951, 1.0), (-0.9239, 0.3827, -1.0), (-0.9239, 0.3827, 1.0), (-0.8315, 0.5556, -1.0), (-0.8315, 0.5556, 1.0), (-0.7071, 0.7071, -1.0), (-0.7071, 0.7071, 1.0), (-0.5556, 0.8315, -1.0), (-0.5556, 0.8315, 1.0), (-0.3827, 0.9239, -1.0), (-0.3827, 0.9239, 1.0), (-0.1951, 0.9808, -1.0), (-0.1951, 0.9808, 1.0)], [], [(0, 1, 3, 2), (2, 3, 5, 4), (4, 5, 7, 6), (6, 7, 9, 8), (8, 9, 11, 10), (10, 11, 13, 12), (12, 13, 15, 14), (14, 15, 17, 16), (16, 17, 19, 18), (18, 19, 21, 20), (20, 21, 23, 22), (22, 23, 25, 24), (24, 25, 27, 26), (26, 27, 29, 28), (28, 29, 31, 30), (30, 31, 33, 32), (32, 33, 35, 34), (34, 35, 37, 36), (36, 37, 39, 38), (38, 39, 41, 40), (40, 41, 43, 42), (42, 43, 45, 44), (44, 45, 47, 46), (46, 47, 49, 48), (48, 49, 51, 50), (50, 51, 53, 52), (52, 53, 55, 54), (54, 55, 57, 56), (56, 57, 59, 58), (58, 59, 61, 60), (3, 1, 63, 61, 59, 57, 55, 53, 51, 49, 47, 45, 43, 41, 39, 37, 35, 33, 31, 29, 27, 25, 23, 21, 19, 17, 15, 13, 11, 9, 7, 5), (62, 63, 1, 0), (60, 61, 63, 62), (0, 2, 4, 6, 8, 10, 12, 14, 16, 18, 20, 22, 24, 26, 28, 30, 32, 34, 36, 38, 40, 42, 44, 46, 48, 50, 52, 54, 56, 58, 60, 62)])
me_cylinder_009.use_remesh_preserve_volume = False
me_cylinder_009.use_remesh_preserve_attributes = False
me_cylinder_009.use_mirror_vertex_groups = False
me_cylinder_009.update()
me_cylinder_010 = bpy.data.meshes.new('Cylinder.010')
me_cylinder_010.from_pydata([(0.0, 1.0, -1.0), (0.0, 1.0, 1.0), (0.1951, 0.9808, -1.0), (0.1951, 0.9808, 1.0), (0.3827, 0.9239, -1.0), (0.3827, 0.9239, 1.0), (0.5556, 0.8315, -1.0), (0.5556, 0.8315, 1.0), (0.7071, 0.7071, -1.0), (0.7071, 0.7071, 1.0), (0.8315, 0.5556, -1.0), (0.8315, 0.5556, 1.0), (0.9239, 0.3827, -1.0), (0.9239, 0.3827, 1.0), (0.9808, 0.1951, -1.0), (0.9808, 0.1951, 1.0), (1.0, 7.55e-08, -1.0), (1.0, 7.55e-08, 1.0), (0.9808, -0.1951, -1.0), (0.9808, -0.1951, 1.0), (0.9239, -0.3827, -1.0), (0.9239, -0.3827, 1.0), (0.8315, -0.5556, -1.0), (0.8315, -0.5556, 1.0), (0.7071, -0.7071, -1.0), (0.7071, -0.7071, 1.0), (0.5556, -0.8315, -1.0), (0.5556, -0.8315, 1.0), (0.3827, -0.9239, -1.0), (0.3827, -0.9239, 1.0), (0.1951, -0.9808, -1.0), (0.1951, -0.9808, 1.0), (-3.258e-07, -1.0, -1.0), (-3.258e-07, -1.0, 1.0), (-0.1951, -0.9808, -1.0), (-0.1951, -0.9808, 1.0), (-0.3827, -0.9239, -1.0), (-0.3827, -0.9239, 1.0), (-0.5556, -0.8315, -1.0), (-0.5556, -0.8315, 1.0), (-0.7071, -0.7071, -1.0), (-0.7071, -0.7071, 1.0), (-0.8315, -0.5556, -1.0), (-0.8315, -0.5556, 1.0), (-0.9239, -0.3827, -1.0), (-0.9239, -0.3827, 1.0), (-0.9808, -0.1951, -1.0), (-0.9808, -0.1951, 1.0), (-1.0, 9.656e-07, -1.0), (-1.0, 9.656e-07, 1.0), (-0.9808, 0.1951, -1.0), (-0.9808, 0.1951, 1.0), (-0.9239, 0.3827, -1.0), (-0.9239, 0.3827, 1.0), (-0.8315, 0.5556, -1.0), (-0.8315, 0.5556, 1.0), (-0.7071, 0.7071, -1.0), (-0.7071, 0.7071, 1.0), (-0.5556, 0.8315, -1.0), (-0.5556, 0.8315, 1.0), (-0.3827, 0.9239, -1.0), (-0.3827, 0.9239, 1.0), (-0.1951, 0.9808, -1.0), (-0.1951, 0.9808, 1.0)], [], [(0, 1, 3, 2), (2, 3, 5, 4), (4, 5, 7, 6), (6, 7, 9, 8), (8, 9, 11, 10), (10, 11, 13, 12), (12, 13, 15, 14), (14, 15, 17, 16), (16, 17, 19, 18), (18, 19, 21, 20), (20, 21, 23, 22), (22, 23, 25, 24), (24, 25, 27, 26), (26, 27, 29, 28), (28, 29, 31, 30), (30, 31, 33, 32), (32, 33, 35, 34), (34, 35, 37, 36), (36, 37, 39, 38), (38, 39, 41, 40), (40, 41, 43, 42), (42, 43, 45, 44), (44, 45, 47, 46), (46, 47, 49, 48), (48, 49, 51, 50), (50, 51, 53, 52), (52, 53, 55, 54), (54, 55, 57, 56), (56, 57, 59, 58), (58, 59, 61, 60), (3, 1, 63, 61, 59, 57, 55, 53, 51, 49, 47, 45, 43, 41, 39, 37, 35, 33, 31, 29, 27, 25, 23, 21, 19, 17, 15, 13, 11, 9, 7, 5), (62, 63, 1, 0), (60, 61, 63, 62), (0, 2, 4, 6, 8, 10, 12, 14, 16, 18, 20, 22, 24, 26, 28, 30, 32, 34, 36, 38, 40, 42, 44, 46, 48, 50, 52, 54, 56, 58, 60, 62)])
me_cylinder_010.use_remesh_preserve_volume = False
me_cylinder_010.use_remesh_preserve_attributes = False
me_cylinder_010.use_mirror_vertex_groups = False
me_cylinder_010.update()
me_cylinder_011 = bpy.data.meshes.new('Cylinder.011')
me_cylinder_011.from_pydata([(0.0, 1.0, -1.0), (0.0, 1.0, 1.0), (0.1951, 0.9808, -1.0), (0.1951, 0.9808, 1.0), (0.3827, 0.9239, -1.0), (0.3827, 0.9239, 1.0), (0.5556, 0.8315, -1.0), (0.5556, 0.8315, 1.0), (0.7071, 0.7071, -1.0), (0.7071, 0.7071, 1.0), (0.8315, 0.5556, -1.0), (0.8315, 0.5556, 1.0), (0.9239, 0.3827, -1.0), (0.9239, 0.3827, 1.0), (0.9808, 0.1951, -1.0), (0.9808, 0.1951, 1.0), (1.0, 7.55e-08, -1.0), (1.0, 7.55e-08, 1.0), (0.9808, -0.1951, -1.0), (0.9808, -0.1951, 1.0), (0.9239, -0.3827, -1.0), (0.9239, -0.3827, 1.0), (0.8315, -0.5556, -1.0), (0.8315, -0.5556, 1.0), (0.7071, -0.7071, -1.0), (0.7071, -0.7071, 1.0), (0.5556, -0.8315, -1.0), (0.5556, -0.8315, 1.0), (0.3827, -0.9239, -1.0), (0.3827, -0.9239, 1.0), (0.1951, -0.9808, -1.0), (0.1951, -0.9808, 1.0), (-3.258e-07, -1.0, -1.0), (-3.258e-07, -1.0, 1.0), (-0.1951, -0.9808, -1.0), (-0.1951, -0.9808, 1.0), (-0.3827, -0.9239, -1.0), (-0.3827, -0.9239, 1.0), (-0.5556, -0.8315, -1.0), (-0.5556, -0.8315, 1.0), (-0.7071, -0.7071, -1.0), (-0.7071, -0.7071, 1.0), (-0.8315, -0.5556, -1.0), (-0.8315, -0.5556, 1.0), (-0.9239, -0.3827, -1.0), (-0.9239, -0.3827, 1.0), (-0.9808, -0.1951, -1.0), (-0.9808, -0.1951, 1.0), (-1.0, 9.656e-07, -1.0), (-1.0, 9.656e-07, 1.0), (-0.9808, 0.1951, -1.0), (-0.9808, 0.1951, 1.0), (-0.9239, 0.3827, -1.0), (-0.9239, 0.3827, 1.0), (-0.8315, 0.5556, -1.0), (-0.8315, 0.5556, 1.0), (-0.7071, 0.7071, -1.0), (-0.7071, 0.7071, 1.0), (-0.5556, 0.8315, -1.0), (-0.5556, 0.8315, 1.0), (-0.3827, 0.9239, -1.0), (-0.3827, 0.9239, 1.0), (-0.1951, 0.9808, -1.0), (-0.1951, 0.9808, 1.0)], [], [(0, 1, 3, 2), (2, 3, 5, 4), (4, 5, 7, 6), (6, 7, 9, 8), (8, 9, 11, 10), (10, 11, 13, 12), (12, 13, 15, 14), (14, 15, 17, 16), (16, 17, 19, 18), (18, 19, 21, 20), (20, 21, 23, 22), (22, 23, 25, 24), (24, 25, 27, 26), (26, 27, 29, 28), (28, 29, 31, 30), (30, 31, 33, 32), (32, 33, 35, 34), (34, 35, 37, 36), (36, 37, 39, 38), (38, 39, 41, 40), (40, 41, 43, 42), (42, 43, 45, 44), (44, 45, 47, 46), (46, 47, 49, 48), (48, 49, 51, 50), (50, 51, 53, 52), (52, 53, 55, 54), (54, 55, 57, 56), (56, 57, 59, 58), (58, 59, 61, 60), (3, 1, 63, 61, 59, 57, 55, 53, 51, 49, 47, 45, 43, 41, 39, 37, 35, 33, 31, 29, 27, 25, 23, 21, 19, 17, 15, 13, 11, 9, 7, 5), (62, 63, 1, 0), (60, 61, 63, 62), (0, 2, 4, 6, 8, 10, 12, 14, 16, 18, 20, 22, 24, 26, 28, 30, 32, 34, 36, 38, 40, 42, 44, 46, 48, 50, 52, 54, 56, 58, 60, 62)])
me_cylinder_011.use_remesh_preserve_volume = False
me_cylinder_011.use_remesh_preserve_attributes = False
me_cylinder_011.use_mirror_vertex_groups = False
me_cylinder_011.update()
me_cylinder_012 = bpy.data.meshes.new('Cylinder.012')
me_cylinder_012.from_pydata([(0.0, 1.0, -1.0), (0.0, 1.0, 1.0), (0.1951, 0.9808, -1.0), (0.1951, 0.9808, 1.0), (0.3827, 0.9239, -1.0), (0.3827, 0.9239, 1.0), (0.5556, 0.8315, -1.0), (0.5556, 0.8315, 1.0), (0.7071, 0.7071, -1.0), (0.7071, 0.7071, 1.0), (0.8315, 0.5556, -1.0), (0.8315, 0.5556, 1.0), (0.9239, 0.3827, -1.0), (0.9239, 0.3827, 1.0), (0.9808, 0.1951, -1.0), (0.9808, 0.1951, 1.0), (1.0, 7.55e-08, -1.0), (1.0, 7.55e-08, 1.0), (0.9808, -0.1951, -1.0), (0.9808, -0.1951, 1.0), (0.9239, -0.3827, -1.0), (0.9239, -0.3827, 1.0), (0.8315, -0.5556, -1.0), (0.8315, -0.5556, 1.0), (0.7071, -0.7071, -1.0), (0.7071, -0.7071, 1.0), (0.5556, -0.8315, -1.0), (0.5556, -0.8315, 1.0), (0.3827, -0.9239, -1.0), (0.3827, -0.9239, 1.0), (0.1951, -0.9808, -1.0), (0.1951, -0.9808, 1.0), (-3.258e-07, -1.0, -1.0), (-3.258e-07, -1.0, 1.0), (-0.1951, -0.9808, -1.0), (-0.1951, -0.9808, 1.0), (-0.3827, -0.9239, -1.0), (-0.3827, -0.9239, 1.0), (-0.5556, -0.8315, -1.0), (-0.5556, -0.8315, 1.0), (-0.7071, -0.7071, -1.0), (-0.7071, -0.7071, 1.0), (-0.8315, -0.5556, -1.0), (-0.8315, -0.5556, 1.0), (-0.9239, -0.3827, -1.0), (-0.9239, -0.3827, 1.0), (-0.9808, -0.1951, -1.0), (-0.9808, -0.1951, 1.0), (-1.0, 9.656e-07, -1.0), (-1.0, 9.656e-07, 1.0), (-0.9808, 0.1951, -1.0), (-0.9808, 0.1951, 1.0), (-0.9239, 0.3827, -1.0), (-0.9239, 0.3827, 1.0), (-0.8315, 0.5556, -1.0), (-0.8315, 0.5556, 1.0), (-0.7071, 0.7071, -1.0), (-0.7071, 0.7071, 1.0), (-0.5556, 0.8315, -1.0), (-0.5556, 0.8315, 1.0), (-0.3827, 0.9239, -1.0), (-0.3827, 0.9239, 1.0), (-0.1951, 0.9808, -1.0), (-0.1951, 0.9808, 1.0)], [], [(0, 1, 3, 2), (2, 3, 5, 4), (4, 5, 7, 6), (6, 7, 9, 8), (8, 9, 11, 10), (10, 11, 13, 12), (12, 13, 15, 14), (14, 15, 17, 16), (16, 17, 19, 18), (18, 19, 21, 20), (20, 21, 23, 22), (22, 23, 25, 24), (24, 25, 27, 26), (26, 27, 29, 28), (28, 29, 31, 30), (30, 31, 33, 32), (32, 33, 35, 34), (34, 35, 37, 36), (36, 37, 39, 38), (38, 39, 41, 40), (40, 41, 43, 42), (42, 43, 45, 44), (44, 45, 47, 46), (46, 47, 49, 48), (48, 49, 51, 50), (50, 51, 53, 52), (52, 53, 55, 54), (54, 55, 57, 56), (56, 57, 59, 58), (58, 59, 61, 60), (3, 1, 63, 61, 59, 57, 55, 53, 51, 49, 47, 45, 43, 41, 39, 37, 35, 33, 31, 29, 27, 25, 23, 21, 19, 17, 15, 13, 11, 9, 7, 5), (62, 63, 1, 0), (60, 61, 63, 62), (0, 2, 4, 6, 8, 10, 12, 14, 16, 18, 20, 22, 24, 26, 28, 30, 32, 34, 36, 38, 40, 42, 44, 46, 48, 50, 52, 54, 56, 58, 60, 62)])
me_cylinder_012.materials.append(mat_material_045)
me_cylinder_012.use_remesh_preserve_volume = False
me_cylinder_012.use_remesh_preserve_attributes = False
me_cylinder_012.use_mirror_vertex_groups = False
me_cylinder_012.update()
me_cylinder = bpy.data.meshes.new('Cylinder')
me_cylinder.from_pydata([(0.0, 1.0, -1.0), (0.0, 1.0, 1.0), (0.1951, 0.9808, -1.0), (0.1951, 0.9808, 1.0), (0.3827, 0.9239, -1.0), (0.3827, 0.9239, 1.0), (0.5556, 0.8315, -1.0), (0.5556, 0.8315, 1.0), (0.7071, 0.7071, -1.0), (0.7071, 0.7071, 1.0), (0.8315, 0.5556, -1.0), (0.8315, 0.5556, 1.0), (0.9239, 0.3827, -1.0), (0.9239, 0.3827, 1.0), (0.9808, 0.1951, -1.0), (0.9808, 0.1951, 1.0), (1.0, 7.55e-08, -1.0), (1.0, 7.55e-08, 1.0), (0.9808, -0.1951, -1.0), (0.9808, -0.1951, 1.0), (0.9239, -0.3827, -1.0), (0.9239, -0.3827, 1.0), (0.8315, -0.5556, -1.0), (0.8315, -0.5556, 1.0), (0.7071, -0.7071, -1.0), (0.7071, -0.7071, 1.0), (0.5556, -0.8315, -1.0), (0.5556, -0.8315, 1.0), (0.3827, -0.9239, -1.0), (0.3827, -0.9239, 1.0), (0.1951, -0.9808, -1.0), (0.1951, -0.9808, 1.0), (-3.258e-07, -1.0, -1.0), (-3.258e-07, -1.0, 1.0), (-0.1951, -0.9808, -1.0), (-0.1951, -0.9808, 1.0), (-0.3827, -0.9239, -1.0), (-0.3827, -0.9239, 1.0), (-0.5556, -0.8315, -1.0), (-0.5556, -0.8315, 1.0), (-0.7071, -0.7071, -1.0), (-0.7071, -0.7071, 1.0), (-0.8315, -0.5556, -1.0), (-0.8315, -0.5556, 1.0), (-0.9239, -0.3827, -1.0), (-0.9239, -0.3827, 1.0), (-0.9808, -0.1951, -1.0), (-0.9808, -0.1951, 1.0), (-1.0, 9.656e-07, -1.0), (-1.0, 9.656e-07, 1.0), (-0.9808, 0.1951, -1.0), (-0.9808, 0.1951, 1.0), (-0.9239, 0.3827, -1.0), (-0.9239, 0.3827, 1.0), (-0.8315, 0.5556, -1.0), (-0.8315, 0.5556, 1.0), (-0.7071, 0.7071, -1.0), (-0.7071, 0.7071, 1.0), (-0.5556, 0.8315, -1.0), (-0.5556, 0.8315, 1.0), (-0.3827, 0.9239, -1.0), (-0.3827, 0.9239, 1.0), (-0.1951, 0.9808, -1.0), (-0.1951, 0.9808, 1.0)], [], [(0, 1, 3, 2), (2, 3, 5, 4), (4, 5, 7, 6), (6, 7, 9, 8), (8, 9, 11, 10), (10, 11, 13, 12), (12, 13, 15, 14), (14, 15, 17, 16), (16, 17, 19, 18), (18, 19, 21, 20), (20, 21, 23, 22), (22, 23, 25, 24), (24, 25, 27, 26), (26, 27, 29, 28), (28, 29, 31, 30), (30, 31, 33, 32), (32, 33, 35, 34), (34, 35, 37, 36), (36, 37, 39, 38), (38, 39, 41, 40), (40, 41, 43, 42), (42, 43, 45, 44), (44, 45, 47, 46), (46, 47, 49, 48), (48, 49, 51, 50), (50, 51, 53, 52), (52, 53, 55, 54), (54, 55, 57, 56), (56, 57, 59, 58), (58, 59, 61, 60), (3, 1, 63, 61, 59, 57, 55, 53, 51, 49, 47, 45, 43, 41, 39, 37, 35, 33, 31, 29, 27, 25, 23, 21, 19, 17, 15, 13, 11, 9, 7, 5), (62, 63, 1, 0), (60, 61, 63, 62), (0, 2, 4, 6, 8, 10, 12, 14, 16, 18, 20, 22, 24, 26, 28, 30, 32, 34, 36, 38, 40, 42, 44, 46, 48, 50, 52, 54, 56, 58, 60, 62)])
me_cylinder.materials.append(mat_material_045)
me_cylinder.use_remesh_preserve_volume = False
me_cylinder.use_remesh_preserve_attributes = False
me_cylinder.use_mirror_vertex_groups = False
me_cylinder.update()
me_plane_012 = bpy.data.meshes.new('Plane.012')
me_plane_012.from_pydata([(-1.0, -1.0, 0.0), (1.0, -1.0, 0.0), (-1.0, 1.0, 0.0), (1.0, 1.0, 0.0)], [], [(0, 1, 3, 2)])
me_plane_012.materials.append(mat_material_046)
me_plane_012.use_remesh_preserve_volume = False
me_plane_012.use_remesh_preserve_attributes = False
me_plane_012.use_mirror_vertex_groups = False
me_plane_012.update()
me_plane_013 = bpy.data.meshes.new('Plane.013')
me_plane_013.from_pydata([(-1.0, -1.0, 0.0), (1.0, -1.0, 0.0), (-1.0, 1.0, 0.0), (1.0, 1.0, 0.0)], [], [(0, 1, 3, 2)])
me_plane_013.materials.append(mat_material_047)
me_plane_013.use_remesh_preserve_volume = False
me_plane_013.use_remesh_preserve_attributes = False
me_plane_013.use_mirror_vertex_groups = False
me_plane_013.update()
me_plane_014 = bpy.data.meshes.new('Plane.014')
me_plane_014.from_pydata([(-1.0, -1.0, 0.0), (1.0, -1.0, 0.0), (-1.0, 1.0, 0.0), (1.0, 1.0, 0.0)], [], [(0, 1, 3, 2)])
me_plane_014.materials.append(mat_material_048)
me_plane_014.use_remesh_preserve_volume = False
me_plane_014.use_remesh_preserve_attributes = False
me_plane_014.use_mirror_vertex_groups = False
me_plane_014.update()
me_plane_015 = bpy.data.meshes.new('Plane.015')
me_plane_015.from_pydata([(-1.0, -1.0, 0.0), (1.0, -1.0, 0.0), (-1.0, 1.0, 0.0), (1.0, 1.0, 0.0)], [], [(0, 1, 3, 2)])
me_plane_015.materials.append(mat_material_049)
me_plane_015.use_remesh_preserve_volume = False
me_plane_015.use_remesh_preserve_attributes = False
me_plane_015.use_mirror_vertex_groups = False
me_plane_015.update()
me_plane_016 = bpy.data.meshes.new('Plane.016')
me_plane_016.from_pydata([(-1.0, -1.0, 0.0), (1.0, -1.0, 0.0), (-1.0, 1.0, 0.0), (1.0, 1.0, 0.0)], [], [(0, 1, 3, 2)])
me_plane_016.materials.append(mat_material_050)
me_plane_016.use_remesh_preserve_volume = False
me_plane_016.use_remesh_preserve_attributes = False
me_plane_016.use_mirror_vertex_groups = False
me_plane_016.update()
me_plane_017 = bpy.data.meshes.new('Plane.017')
me_plane_017.from_pydata([(-1.0, -1.0, 0.0), (1.0, -1.0, 0.0), (-1.0, 1.0, 0.0), (1.0, 1.0, 0.0)], [], [(0, 1, 3, 2)])
me_plane_017.materials.append(mat_material_051)
me_plane_017.use_remesh_preserve_volume = False
me_plane_017.use_remesh_preserve_attributes = False
me_plane_017.use_mirror_vertex_groups = False
me_plane_017.update()
me_plane_018 = bpy.data.meshes.new('Plane.018')
me_plane_018.from_pydata([(-1.0, -1.0, 0.0), (1.0, -1.0, 0.0), (-1.0, 1.0, 0.0), (1.0, 1.0, 0.0)], [], [(0, 1, 3, 2)])
me_plane_018.materials.append(mat_material_052)
me_plane_018.use_remesh_preserve_volume = False
me_plane_018.use_remesh_preserve_attributes = False
me_plane_018.use_mirror_vertex_groups = False
me_plane_018.update()

# ---- objects
ob_cube_027 = bpy.data.objects.new('Cube.027', me_cube_029)
ob_plane_004 = bpy.data.objects.new('Plane.004', me_plane_004)
ob_plane = bpy.data.objects.new('Plane', me_plane)
ob_sun = bpy.data.objects.new('Sun', light_sun)
ob_cylinder_003 = bpy.data.objects.new('Cylinder.003', me_cylinder_003)
ob_cube_011 = bpy.data.objects.new('Cube.011', me_cube_003)
ob_cube = bpy.data.objects.new('Cube', me_cube)
ob_cube_010 = bpy.data.objects.new('Cube.010', me_cube_014)
ob_handle = bpy.data.objects.new('handle', me_cube_013)
ob_handle_001 = bpy.data.objects.new('handle.001', me_cube_021)
ob_cube_001 = bpy.data.objects.new('Cube.001', me_cube_001)
ob_cube_013 = bpy.data.objects.new('Cube.013', me_cube_001)
ob_nob_001 = bpy.data.objects.new('nob.001', me_cylinder_004)
ob_nob_002 = bpy.data.objects.new('nob.002', me_cylinder_005)
ob_nob_003 = bpy.data.objects.new('nob.003', me_cylinder_006)
ob_nob = bpy.data.objects.new('nob', me_cylinder_007)
ob_knob = bpy.data.objects.new('knob', me_cylinder_001)
ob_cube_004 = bpy.data.objects.new('Cube.004', me_cube_010)
ob_cube_002 = bpy.data.objects.new('Cube.002', me_cube_002)
ob_cube_003 = bpy.data.objects.new('Cube.003', me_cube_012)
ob_camera = bpy.data.objects.new('Camera', cam_camera)
ob_top_blocks = bpy.data.objects.new('Top Blocks', me_cube_017)
ob_cube_019 = bpy.data.objects.new('Cube.019', me_cube_018)
ob_cube_020 = bpy.data.objects.new('Cube.020', me_cube_022)
ob_cube_025 = bpy.data.objects.new('Cube.025', me_cube_019)
ob_cube_026 = bpy.data.objects.new('Cube.026', me_cube_020)
ob_cube_023 = bpy.data.objects.new('Cube.023', me_cube_025)
ob_cube_022 = bpy.data.objects.new('Cube.022', me_cube_024)
ob_cube_021 = bpy.data.objects.new('Cube.021', me_cube_023)
ob_green = bpy.data.objects.new('green', me_cylinder_002)
ob_red_001 = bpy.data.objects.new('Red.001', me_cylinder_000)
ob_plane_001 = bpy.data.objects.new('Plane.001', me_plane_001)
ob_plane_003 = bpy.data.objects.new('Plane.003', me_plane_003)
ob_plane_005 = bpy.data.objects.new('Plane.005', me_plane_005)
ob_handle_002 = bpy.data.objects.new('handle.002', me_cube_026)
ob_handle_003 = bpy.data.objects.new('handle.003', me_cube_028)
ob_plane_006 = bpy.data.objects.new('Plane.006', me_plane_006)
ob_plane_007 = bpy.data.objects.new('Plane.007', me_plane_007)
ob_plane_008 = bpy.data.objects.new('Plane.008', me_plane_008)
ob_plane_009 = bpy.data.objects.new('Plane.009', me_plane_009)
ob_plane_010 = bpy.data.objects.new('Plane.010', me_plane_010)
ob_plane_011 = bpy.data.objects.new('Plane.011', me_plane_011)
ob_cylinder_000 = bpy.data.objects.new('Cylinder.000', me_cylinder_008)
ob_cylinder_001 = bpy.data.objects.new('Cylinder.001', me_cylinder_009)
ob_cylinder_002 = bpy.data.objects.new('Cylinder.002', me_cylinder_010)
ob_cylinder_004 = bpy.data.objects.new('Cylinder.004', me_cylinder_011)
ob_cylinder_005 = bpy.data.objects.new('Cylinder.005', me_cylinder_012)
ob_cylinder = bpy.data.objects.new('Cylinder', me_cylinder)
ob_plane_012 = bpy.data.objects.new('Plane.012', me_plane_012)
ob_plane_013 = bpy.data.objects.new('Plane.013', me_plane_013)
ob_plane_014 = bpy.data.objects.new('Plane.014', me_plane_014)
ob_plane_015 = bpy.data.objects.new('Plane.015', me_plane_015)
ob_plane_016 = bpy.data.objects.new('Plane.016', me_plane_016)
ob_plane_017 = bpy.data.objects.new('Plane.017', me_plane_017)
ob_plane_018 = bpy.data.objects.new('Plane.018', me_plane_018)

# ---- transforms, parenting, visibility, modifiers, constraints
ob_cube_027.location = (0.1212, 0.02111, 0.9057)
ob_cube_027.scale = (0.01, 0.07, 0.07)
ob_cube_027.lineart.crease_threshold = 0.0
ob_plane_004.location = (0.1112, -0.2689, 0.94)
ob_plane_004.rotation_euler = (0.0, 1.571, 0.0)
ob_plane_004.scale = (0.02, 0.06, 0.1)
ob_plane_004.lineart.crease_threshold = 0.0
ob_plane.location = (0.09943, 0.007045, 0.3717)
ob_plane.rotation_euler = (1.571, 0.0, 1.571)
ob_plane.scale = (0.01, 0.16, 1.0)
ob_plane.lineart.crease_threshold = 0.0
ob_sun.location = (3.564, -0.4507, 1.978)
ob_sun.lineart.crease_threshold = 0.0
ob_cylinder_003.location = (0.1094, -0.6607, 1.628)
ob_cylinder_003.scale = (0.01, 0.01, 0.05)
ob_cylinder_003.lineart.crease_threshold = 0.0
ob_cube_011.location = (0.009361, 0.0, 1.102)
ob_cube_011.scale = (0.09, 0.66, 0.89)
ob_cube_011.lineart.crease_threshold = 0.0
_m = ob_cube_011.modifiers.new('Subsurf', 'SUBSURF')
_m.uv_smooth = 'PRESERVE_CORNERS'
_m.quality = 2
_m.subdivision_type = 'SIMPLE'
_m.show_only_control_edges = False
ob_cube.location = (-0.04009, 0.0, 0.9864)
ob_cube.scale = (0.15, 0.66, 1.0)
ob_cube.lock_rotations_4d = False
ob_cube.empty_display_type = 'ARROWS'
ob_cube.lineart.crease_threshold = 0.0
ob_cube_010.parent = ob_cube
ob_cube_010.matrix_parent_inverse = Matrix(((6.667, 0.0, 0.0, 0.0), (0.0, 1.515, 0.0, 0.05424), (0.0, 0.0, 1.0, -0.9864), (0.0, 0.0, 0.0, 1.0)))
ob_cube_010.location = (0.16, 0.296, 0.917)
ob_cube_010.scale = (0.01, 0.1, 0.14)
ob_cube_010.lineart.crease_threshold = 0.0
ob_handle.parent = ob_cube
ob_handle.matrix_parent_inverse = Matrix(((6.667, 0.0, 0.0, 0.0), (0.0, 1.515, 0.0, 0.05424), (0.0, 0.0, 1.0, -0.9864), (0.0, 0.0, 0.0, 1.0)))
ob_handle.location = (0.2599, 0.5485, 1.243)
ob_handle.scale = (0.02, 0.02, 0.09)
ob_handle.lineart.crease_threshold = 0.0
_m = ob_handle.modifiers.new('Subsurf', 'SUBSURF')
_m.uv_smooth = 'PRESERVE_CORNERS'
_m.quality = 2
_m.subdivision_type = 'SIMPLE'
_m.show_only_control_edges = False
ob_handle_001.parent = ob_handle
ob_handle_001.matrix_parent_inverse = Matrix(((50.0, 0.0, 0.0, -34.49), (3.815e-06, 50.0, 0.0, -25.22), (0.0, 0.0, 11.11, -14.59), (0.0, 0.0, 0.0, 1.0)))
ob_handle_001.location = (0.6299, 0.4985, 1.383)
ob_handle_001.scale = (0.04, 0.02, -0.02)
ob_handle_001.lineart.crease_threshold = 0.0
_m = ob_handle_001.modifiers.new('Subsurf', 'SUBSURF')
_m.uv_smooth = 'PRESERVE_CORNERS'
_m.quality = 2
_m.subdivision_type = 'SIMPLE'
_m.show_only_control_edges = False
ob_cube_001.parent = ob_cube
ob_cube_001.matrix_parent_inverse = Matrix(((6.667, 0.0, 0.0, -0.0), (0.0, 1.515, 0.0, 0.06349), (0.0, 0.0, 1.0, -1.051), (0.0, 0.0, 0.0, 1.0)))
ob_cube_001.location = (0.1941, 0.0, 1.275)
ob_cube_001.scale = (0.04, 0.1, 0.052)
ob_cube_001.color = (1.0, 0.9335, 0.9626, 1.0)
ob_cube_001.display_type = 'SOLID'
ob_cube_001.lineart.crease_threshold = 0.0
ob_cube_013.parent = ob_cube_001
ob_cube_013.matrix_parent_inverse = Matrix(((10.0, 0.0, 0.0, -2.541), (0.0, 10.0, 2.98e-08, -0.4191), (0.0, 0.0, 19.23, -24.24), (0.0, 0.0, 0.0, 1.0)))
ob_cube_013.location = (0.2438, 0.04847, 1.45)
ob_cube_013.scale = (0.1, 0.1, 0.052)
ob_cube_013.color = (1.0, 0.9335, 0.9626, 1.0)
ob_cube_013.display_type = 'SOLID'
ob_cube_013.lineart.crease_threshold = 0.0
ob_nob_001.parent = ob_cube_013
ob_nob_001.matrix_parent_inverse = Matrix(((25.0, 0.0, 0.0, -3.748), (-2.311e-07, 10.0, -2.98e-08, -0.4847), (-1.302e-05, 0.0, 19.23, -27.31), (0.0, 0.0, 0.0, 1.0)))
ob_nob_001.location = (0.2025, 0.00551, 1.419)
ob_nob_001.rotation_euler = (0.0, 1.571, 0.0)
ob_nob_001.scale = (0.015, 0.015, 0.015)
ob_nob_001.lineart.crease_threshold = 0.0
ob_nob_002.parent = ob_cube_013
ob_nob_002.matrix_parent_inverse = Matrix(((25.0, 0.0, 0.0, -3.748), (-2.311e-07, 10.0, -2.98e-08, -0.4847), (-1.302e-05, 0.0, 19.23, -27.31), (0.0, 0.0, 0.0, 1.0)))
ob_nob_002.location = (0.2025, 0.09551, 1.419)
ob_nob_002.rotation_euler = (0.0, 1.571, 0.0)
ob_nob_002.scale = (0.015, 0.015, 0.015)
ob_nob_002.lineart.crease_threshold = 0.0
ob_nob_003.parent = ob_cube_001
ob_nob_003.matrix_parent_inverse = Matrix(((25.0, 0.0, 2.384e-07, -3.85), (2.384e-07, 10.0, 2.98e-08, -0.4191), (0.0, 0.0, 19.23, -24.24), (0.0, 0.0, 0.0, 1.0)))
ob_nob_003.location = (0.2025, 0.09551, 1.249)
ob_nob_003.rotation_euler = (0.0, 1.571, 0.0)
ob_nob_003.scale = (0.015, 0.015, 0.015)
ob_nob_003.lineart.crease_threshold = 0.0
ob_nob.parent = ob_cube_001
ob_nob.matrix_parent_inverse = Matrix(((25.0, 0.0, 2.384e-07, -3.85), (2.384e-07, 10.0, 2.98e-08, -0.4191), (0.0, 0.0, 19.23, -24.24), (0.0, 0.0, 0.0, 1.0)))
ob_nob.location = (0.2025, 0.00551, 1.249)
ob_nob.rotation_euler = (0.0, 1.571, 0.0)
ob_nob.scale = (0.015, 0.015, 0.015)
ob_nob.lineart.crease_threshold = 0.0
ob_knob.parent = ob_cube
ob_knob.matrix_parent_inverse = Matrix(((6.667, 0.0, 0.0, -0.0), (0.0, 1.515, 0.0, -0.0), (0.0, 0.0, 1.0, -1.051), (0.0, 0.0, 0.0, 1.0)))
ob_knob.location = (0.1642, -0.2651, 1.215)
ob_knob.rotation_euler = (0.0, 1.571, 0.0)
ob_knob.scale = (0.015, 0.015, 0.02)
ob_knob.lineart.crease_threshold = 0.0
ob_cube_004.parent = ob_cube
ob_cube_004.matrix_parent_inverse = Matrix(((6.667, 0.0, 0.0, -0.0), (0.0, 1.515, 0.0, 0.06349), (0.0, 0.0, 1.0, -1.043), (0.0, 0.0, 0.0, 1.0)))
ob_cube_004.location = (0.2541, 0.0, 1.717)
ob_cube_004.scale = (0.1, 0.1, 0.102)
ob_cube_004.lineart.crease_threshold = 0.0
ob_cube_002.parent = ob_cube
ob_cube_002.matrix_parent_inverse = Matrix(((6.667, 0.0, 0.0, -0.0), (0.0, 1.515, 0.0, 0.06349), (0.0, 0.0, 1.0, -1.043), (0.0, 0.0, 0.0, 1.0)))
ob_cube_002.location = (0.2541, 0.2845, 1.65)
ob_cube_002.scale = (0.1, 0.1, 0.172)
ob_cube_002.color = (1.0, 0.8795, 0.9069, 1.0)
ob_cube_002.display_type = 'SOLID'
ob_cube_002.lineart.crease_threshold = 0.0
ob_cube_003.parent = ob_cube
ob_cube_003.matrix_parent_inverse = Matrix(((6.667, 0.0, 0.0, 0.0), (0.0, 1.515, 0.0, -0.2127), (0.0, 0.0, 1.0, -0.9864), (0.0, 0.0, 0.0, 1.0)))
ob_cube_003.location = (0.2541, -0.1377, 1.591)
ob_cube_003.scale = (0.1, 0.1, 0.172)
ob_cube_003.color = (0.7121, 1.0, 0.9141, 1.0)
ob_cube_003.display_type = 'SOLID'
ob_cube_003.lineart.crease_threshold = 0.0
ob_camera.location = (4.601, 0.1614, 1.412)
ob_camera.rotation_euler = (1.571, 1.192e-07, 1.571)
ob_camera.lock_rotations_4d = False
ob_camera.empty_display_type = 'ARROWS'
ob_camera.color = (0.0, 0.0, 0.0, 0.0)
ob_camera.display_type = 'WIRE'
ob_camera.lineart.crease_threshold = 0.0
ob_top_blocks.location = (0.21, 0.54, 1.91)
ob_top_blocks.scale = (0.1, 0.1, 0.052)
ob_top_blocks.lineart.crease_threshold = 0.0
ob_cube_019.parent = ob_top_blocks
ob_cube_019.matrix_parent_inverse = Matrix(((10.0, 0.0, 0.0, -5.6), (0.0, 10.0, 0.0, -46.5), (0.0, 0.0, 19.23, -19.23), (0.0, 0.0, 0.0, 1.0)))
ob_cube_019.location = (0.51, 4.65, 1.0)
ob_cube_019.scale = (0.055, 0.09, 0.025)
ob_cube_019.lineart.crease_threshold = 0.0
ob_cube_020.parent = ob_cube_019
ob_cube_020.matrix_parent_inverse = Matrix(((18.18, 0.0, 0.0, 15.45), (0.0, 11.11, 4.768e-07, -6.0), (0.0, -1.907e-06, 40.0, -76.4), (0.0, 0.0, 0.0, 1.0)))
ob_cube_020.location = (-0.85, 0.19, 1.91)
ob_cube_020.scale = (0.055, 0.09, 0.025)
ob_cube_020.lineart.crease_threshold = 0.0
ob_cube_025.parent = ob_cube_020
ob_cube_025.matrix_parent_inverse = Matrix(((18.18, 0.0, 0.0, 15.45), (2.384e-07, 11.11, 0.0, -2.111), (0.0, 0.0, 40.0, -76.4), (0.0, 0.0, 0.0, 1.0)))
ob_cube_025.location = (-0.85, -0.19, 1.91)
ob_cube_025.scale = (0.055, 0.09, 0.025)
ob_cube_025.lineart.crease_threshold = 0.0
ob_cube_026.parent = ob_cube_025
ob_cube_026.matrix_parent_inverse = Matrix(((18.18, 0.0, 0.0, 15.45), (-2.384e-07, 11.11, 0.0, 2.111), (0.0, 0.0, 40.0, -76.4), (0.0, 0.0, 0.0, 1.0)))
ob_cube_026.location = (-0.85, -0.53, 1.91)
ob_cube_026.scale = (0.055, 0.09, 0.025)
ob_cube_026.lineart.crease_threshold = 0.0
ob_cube_023.parent = ob_top_blocks
ob_cube_023.matrix_parent_inverse = Matrix(((10.0, 0.0, 0.0, -5.6), (0.0, 10.0, 0.0, -46.5), (0.0, 0.0, 19.23, -19.23), (0.0, 0.0, 0.0, 1.0)))
ob_cube_023.location = (0.56, 4.3, 1.0)
ob_cube_023.scale = (0.1, 0.1, 0.052)
ob_cube_023.lineart.crease_threshold = 0.0
ob_cube_022.parent = ob_cube_023
ob_cube_022.matrix_parent_inverse = Matrix(((10.0, -5.96e-08, 0.0, -3.8), (0.0, 10.0, 0.0, -43.0), (0.0, 0.0, 19.23, -19.23), (0.0, 0.0, 0.0, 1.0)))
ob_cube_022.location = (0.38, 3.92, 1.0)
ob_cube_022.rotation_euler = (0.0, -0.0, 1.305e-07)
ob_cube_022.scale = (0.1, 0.1, 0.052)
ob_cube_022.lineart.crease_threshold = 0.0
ob_cube_021.parent = ob_cube_022
ob_cube_021.matrix_parent_inverse = Matrix(((10.0, 0.0, 0.0, -7.9), (2.158e-06, 10.0, 0.0, -18.1), (0.0, 0.0, 19.23, -19.23), (0.0, 0.0, 0.0, 1.0)))
ob_cube_021.location = (0.79, 1.48, 1.0)
ob_cube_021.scale = (0.1, 0.1, 0.052)
ob_cube_021.lineart.crease_threshold = 0.0
ob_green.location = (0.1325, -0.00449, 1.079)
ob_green.rotation_euler = (0.0, 1.571, 0.0)
ob_green.scale = (0.015, 0.015, 0.015)
ob_green.lineart.crease_threshold = 0.0
ob_red_001.location = (0.1325, 0.06551, 1.079)
ob_red_001.rotation_euler = (0.0, 1.571, 0.0)
ob_red_001.scale = (0.015, 0.015, 0.015)
ob_red_001.lineart.crease_threshold = 0.0
ob_plane_001.location = (0.1194, 0.007045, 0.6317)
ob_plane_001.rotation_euler = (0.0, 1.571, 0.0)
ob_plane_001.scale = (0.01, 0.65, 1.0)
ob_plane_001.lineart.crease_threshold = 0.0
ob_plane_003.location = (0.1194, 0.007045, 0.5917)
ob_plane_003.rotation_euler = (1.571, 0.0, 1.571)
ob_plane_003.scale = (0.01, 0.04, 1.0)
ob_plane_003.lineart.crease_threshold = 0.0
ob_plane_005.location = (0.1012, -0.5389, 0.3857)
ob_plane_005.rotation_euler = (0.0, 1.571, 0.0)
ob_plane_005.scale = (0.1, 0.1, 0.1)
ob_plane_005.lineart.crease_threshold = 0.0
ob_handle_002.location = (0.1699, 0.01853, 0.8427)
ob_handle_002.scale = (0.01, 0.01, 0.06)
ob_handle_002.lineart.crease_threshold = 0.0
_m = ob_handle_002.modifiers.new('Subsurf', 'SUBSURF')
_m.uv_smooth = 'PRESERVE_CORNERS'
_m.quality = 2
_m.subdivision_type = 'SIMPLE'
_m.show_only_control_edges = False
ob_handle_003.parent = ob_handle_002
ob_handle_003.matrix_parent_inverse = Matrix(((50.0, 0.0, 0.0, -34.49), (3.815e-06, 50.0, 0.0, -25.22), (0.0, 0.0, 11.11, -14.59), (0.0, 0.0, 0.0, 1.0)))
ob_handle_003.location = (0.6299, 0.4985, 1.383)
ob_handle_003.scale = (0.04, 0.02, -0.02)
ob_handle_003.lineart.crease_threshold = 0.0
_m = ob_handle_003.modifiers.new('Subsurf', 'SUBSURF')
_m.uv_smooth = 'PRESERVE_CORNERS'
_m.quality = 2
_m.subdivision_type = 'SIMPLE'
_m.show_only_control_edges = False
ob_plane_006.location = (0.1112, 0.04111, 1.29)
ob_plane_006.rotation_euler = (0.0, 1.571, 0.0)
ob_plane_006.scale = (0.02, 0.05, 0.1)
ob_plane_006.lineart.crease_threshold = 0.0
ob_plane_007.location = (0.1112, 0.01111, 0.6957)
ob_plane_007.rotation_euler = (0.0, 1.571, 0.0)
ob_plane_007.scale = (0.04, 0.1, 0.1)
ob_plane_007.lineart.crease_threshold = 0.0
ob_plane_008.location = (0.1112, -0.35, 1.18)
ob_plane_008.rotation_euler = (0.0, 1.571, 0.0)
ob_plane_008.scale = (0.01, 0.06, 0.01)
ob_plane_008.lineart.crease_threshold = 0.0
ob_plane_009.location = (0.1112, -0.2689, 0.82)
ob_plane_009.rotation_euler = (0.0, 1.571, 0.0)
ob_plane_009.scale = (0.02, 0.06, 0.1)
ob_plane_009.lineart.crease_threshold = 0.0
ob_plane_010.location = (0.1112, -0.2689, 1.03)
ob_plane_010.rotation_euler = (0.0, 1.571, 0.0)
ob_plane_010.scale = (0.03, 0.07, 0.1)
ob_plane_010.lineart.crease_threshold = 0.0
ob_plane_011.location = (0.1112, -0.18, 1.18)
ob_plane_011.rotation_euler = (0.0, 1.571, 0.0)
ob_plane_011.scale = (0.01, 0.06, 0.01)
ob_plane_011.lineart.crease_threshold = 0.0
ob_cylinder_000.location = (0.1094, -0.6607, 1.928)
ob_cylinder_000.scale = (0.01, 0.01, 0.05)
ob_cylinder_000.lineart.crease_threshold = 0.0
ob_cylinder_001.location = (0.1094, -0.6607, 0.6685)
ob_cylinder_001.scale = (0.01, 0.01, 0.05)
ob_cylinder_001.lineart.crease_threshold = 0.0
ob_cylinder_002.location = (0.1094, -0.6607, 0.9885)
ob_cylinder_002.scale = (0.01, 0.01, 0.05)
ob_cylinder_002.lineart.crease_threshold = 0.0
ob_cylinder_004.location = (0.1094, -0.6607, 1.328)
ob_cylinder_004.scale = (0.01, 0.01, 0.05)
ob_cylinder_004.lineart.crease_threshold = 0.0
ob_cylinder_005.location = (0.1273, -0.2686, 0.8794)
ob_cylinder_005.rotation_euler = (0.0, 1.571, 0.0)
ob_cylinder_005.scale = (0.02, 0.02, 0.005)
ob_cylinder_005.lineart.crease_threshold = 0.0
ob_cylinder.parent = ob_cylinder_005
ob_cylinder.matrix_parent_inverse = Matrix(((-9.537e-07, 0.0, -20.0, 19.39), (0.0, 20.0, 0.0, 4.772), (100.0, 0.0, -4.371e-06, -214.7), (0.0, 0.0, 0.0, 1.0)))
ob_cylinder.location = (2.207, -0.2386, 0.9694)
ob_cylinder.rotation_euler = (0.0, 1.571, 0.0)
ob_cylinder.scale = (0.01, 0.01, 0.05)
ob_cylinder.lineart.crease_threshold = 0.0
ob_plane_012.location = (0.1112, -0.2689, 1.24)
ob_plane_012.rotation_euler = (0.0, 1.571, 0.0)
ob_plane_012.scale = (0.03, 0.05, 0.1)
ob_plane_012.lineart.crease_threshold = 0.0
ob_plane_013.location = (0.1112, 0.3311, 1.82)
ob_plane_013.rotation_euler = (0.0, 1.571, 0.0)
ob_plane_013.scale = (0.02, 0.05, 0.1)
ob_plane_013.lineart.crease_threshold = 0.0
ob_plane_014.location = (0.1112, 0.02111, 1.01)
ob_plane_014.rotation_euler = (0.0, 1.571, 0.0)
ob_plane_014.scale = (0.02, 0.05, 0.1)
ob_plane_014.lineart.crease_threshold = 0.0
ob_plane_015.location = (0.1112, 0.04111, 1.49)
ob_plane_015.rotation_euler = (0.0, 1.571, 0.0)
ob_plane_015.scale = (0.02, 0.05, 0.1)
ob_plane_015.lineart.crease_threshold = 0.0
ob_plane_016.location = (0.1112, -0.2989, 1.82)
ob_plane_016.rotation_euler = (0.0, 1.571, 0.0)
ob_plane_016.scale = (0.02, 0.05, 0.1)
ob_plane_016.lineart.crease_threshold = 0.0
ob_plane_017.location = (0.1112, 0.04111, 1.82)
ob_plane_017.rotation_euler = (0.0, 1.571, 0.0)
ob_plane_017.scale = (0.02, 0.05, 0.1)
ob_plane_017.lineart.crease_threshold = 0.0
ob_plane_018.location = (0.1112, 0.3311, 1.11)
ob_plane_018.rotation_euler = (0.0, 1.571, 0.0)
ob_plane_018.scale = (0.02, 0.05, 0.1)
ob_plane_018.lineart.crease_threshold = 0.0

# ---- collection membership
col_collection_1.objects.link(ob_cube_027)
col_collection_1.objects.link(ob_plane_004)
col_collection_1.objects.link(ob_plane)
col_collection_1.objects.link(ob_sun)
col_collection_1.objects.link(ob_cylinder_003)
col_collection_1.objects.link(ob_cube_011)
col_collection_1.objects.link(ob_cube)
col_collection_1.objects.link(ob_cube_010)
col_collection_1.objects.link(ob_handle)
col_collection_1.objects.link(ob_handle_001)
col_collection_1.objects.link(ob_cube_001)
col_collection_1.objects.link(ob_cube_013)
col_collection_1.objects.link(ob_nob_001)
col_collection_1.objects.link(ob_nob_002)
col_collection_1.objects.link(ob_nob_003)
col_collection_1.objects.link(ob_nob)
col_collection_1.objects.link(ob_knob)
col_collection_1.objects.link(ob_cube_004)
col_collection_1.objects.link(ob_cube_002)
col_collection_1.objects.link(ob_cube_003)
col_collection_1.objects.link(ob_camera)
col_collection_1.objects.link(ob_top_blocks)
col_collection_1.objects.link(ob_cube_019)
col_collection_1.objects.link(ob_cube_020)
col_collection_1.objects.link(ob_cube_025)
col_collection_1.objects.link(ob_cube_026)
col_collection_1.objects.link(ob_cube_023)
col_collection_1.objects.link(ob_cube_022)
col_collection_1.objects.link(ob_cube_021)
col_collection_1.objects.link(ob_green)
col_collection_1.objects.link(ob_red_001)
col_collection_1.objects.link(ob_plane_001)
col_collection_1.objects.link(ob_plane_003)
col_collection_1.objects.link(ob_plane_005)
col_collection_1.objects.link(ob_handle_002)
col_collection_1.objects.link(ob_handle_003)
col_collection_1.objects.link(ob_plane_006)
col_collection_1.objects.link(ob_plane_007)
col_collection_1.objects.link(ob_plane_008)
col_collection_1.objects.link(ob_plane_009)
col_collection_1.objects.link(ob_plane_010)
col_collection_1.objects.link(ob_plane_011)
col_collection_1.objects.link(ob_cylinder_000)
col_collection_1.objects.link(ob_cylinder_001)
col_collection_1.objects.link(ob_cylinder_002)
col_collection_1.objects.link(ob_cylinder_004)
col_collection_1.objects.link(ob_cylinder_005)
col_collection_1.objects.link(ob_cylinder)
col_collection_1.objects.link(ob_plane_012)
col_collection_1.objects.link(ob_plane_013)
col_collection_1.objects.link(ob_plane_014)
col_collection_1.objects.link(ob_plane_015)
col_collection_1.objects.link(ob_plane_016)
col_collection_1.objects.link(ob_plane_017)
col_collection_1.objects.link(ob_plane_018)

# ---- scene / render settings (as saved in the file)
scene.camera = ob_camera
scene.frame_start = 1; scene.frame_end = 250; scene.frame_set(36)
scene.render.engine = 'BLENDER_EEVEE_NEXT'
scene.render.resolution_x = 1440
scene.render.pixel_aspect_x = 4.0
scene.render.pixel_aspect_y = 3.0
scene.render.fps_base = 1.001
scene.render.dither_intensity = 0.0
scene.cycles.use_denoising = False
scene.cycles.samples = 10
scene.cycles.sampling_pattern = 'TABULATED_SOBOL'
scene.cycles.light_sampling_threshold = 0.0
scene.cycles.use_adaptive_sampling = False
scene.cycles.use_light_tree = False
scene.cycles.blur_glossy = 0.0
scene.cycles.pixel_filter_type = 'GAUSSIAN'
scene.cycles.sample_clamp_indirect = 0.0
scene.view_settings.view_transform = 'Standard'
bpy.context.view_layer.update()

